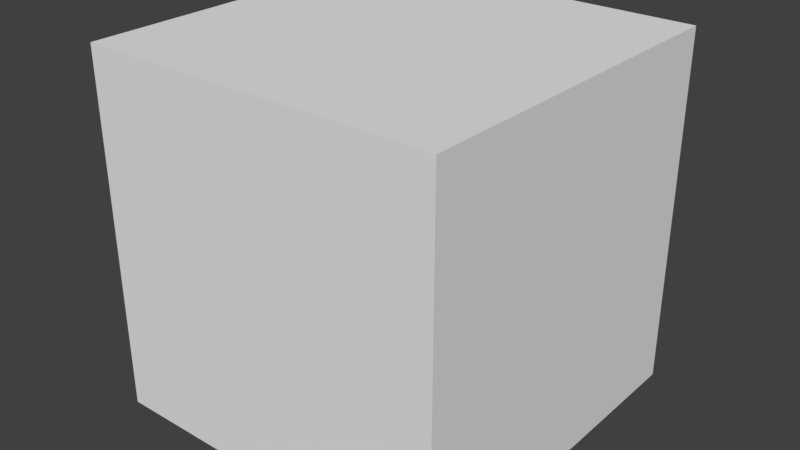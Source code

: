 # Source: wz_terrain_flat_128m.blend  (saved by Blender 2.79.0; exported with 4.5.12 LTS)
import bpy
from mathutils import Matrix  # noqa: F401  (used for matrix-valued properties, if any)

bpy.ops.wm.read_factory_settings(use_empty=True)
scene = bpy.context.scene
scene.name = 'Scene'

# ---- collections
col_collection_1 = bpy.data.collections.new('Collection 1'); scene.collection.children.link(col_collection_1)

# ---- materials (node trees are filled in below, after node groups)
mat_mtl_terrain_mkp = bpy.data.materials.new('mtl_terrain_mkp')
mat_mtl_terrain_mkp.alpha_threshold = 0.0
mat_mtl_terrain_mkp.use_transparent_shadow = False
mat_mtl_terrain_mkp.roughness = 0.5

# ---- material node trees

# ---- world
world_world = bpy.data.worlds.new('World'); scene.world = world_world
world_world.color = (0.05088, 0.05088, 0.05088)
world_world.use_sun_shadow = False
world_world.sun_shadow_jitter_overblur = 0.0
world_world.cycles.sampling_method = 'MANUAL'

# ---- meshes
me_g_terrain = bpy.data.meshes.new('g_terrain')
me_g_terrain.from_pydata([(32.0, -44.0, 0.0), (32.0, -40.0, 0.0), (36.0, -40.0, 0.0), (40.0, -40.0, 0.0), (32.0, -36.0, 0.0), (36.0, -36.0, 0.0), (40.0, -36.0, 0.0), (44.0, -36.0, 0.0), (48.0, -36.0, 0.0), (32.0, -32.0, 0.0), (36.0, -32.0, 0.0), (40.0, -32.0, 0.0), (44.0, -32.0, 0.0), (48.0, -32.0, 0.0), (52.0, -32.0, 0.0), (48.0, -20.0, 0.0), (32.0, -16.0, 0.0), (36.0, -16.0, 0.0), (40.0, -16.0, 0.0), (44.0, -16.0, 0.0), (48.0, -16.0, 0.0), (52.0, -16.0, 0.0), (48.0, -12.0, 0.0), (52.0, -12.0, 0.0), (16.0, -32.0, 0.0), (20.0, -32.0, 0.0), (0.0, -60.0, 0.0), (4.0, -60.0, 0.0), (0.0, -56.0, 0.0), (4.0, -56.0, 0.0), (0.0, -44.0, 0.0), (16.0, -48.0, 0.0), (12.0, -48.0, 0.0), (8.0, -48.0, 0.0), (4.0, -48.0, 0.0), (0.0, -48.0, 0.0), (0.0, -16.0, 0.0), (4.0, -16.0, 0.0), (8.0, -16.0, 0.0), (12.0, -16.0, 0.0), (16.0, -16.0, 0.0), (24.0, -32.0, 0.0), (28.0, -32.0, 0.0), (8.0, -56.0, 0.0), (12.0, -56.0, 0.0), (0.0, -52.0, 0.0), (4.0, -52.0, 0.0), (8.0, -52.0, 0.0), (12.0, -52.0, 0.0), (16.0, -52.0, 0.0), (0.0, -12.0, 0.0), (4.0, -12.0, 0.0), (8.0, -12.0, 0.0), (12.0, -12.0, 0.0), (16.0, -12.0, 0.0), (16.0, -28.0, 0.0), (20.0, -28.0, 0.0), (24.0, -28.0, 0.0), (24.0, -48.0, 0.0), (0.0, -8.0, 0.0), (4.0, -8.0, 0.0), (-16.0, -52.0, 0.0), (-24.0, -48.0, 0.0), (-20.0, -48.0, 0.0), (-16.0, -48.0, 0.0), (-4.0, -48.0, 0.0), (-8.0, -48.0, 0.0), (-12.0, -48.0, 0.0), (-4.0, -52.0, 0.0), (-8.0, -52.0, 0.0), (8.0, -8.0, 0.0), (12.0, -8.0, 0.0), (16.0, -8.0, 0.0), (28.0, -28.0, 0.0), (32.0, -28.0, 0.0), (16.0, -24.0, 0.0), (20.0, -48.0, 0.0), (0.0, -4.0, 0.0), (4.0, -4.0, 0.0), (8.0, -4.0, 0.0), (-16.0, -44.0, 0.0), (-12.0, -44.0, 0.0), (-8.0, -44.0, 0.0), (12.0, -4.0, 0.0), (16.0, -4.0, 0.0), (20.0, -24.0, 0.0), (24.0, -24.0, 0.0), (28.0, -24.0, 0.0), (36.0, -28.0, 0.0), (40.0, -28.0, 0.0), (44.0, -28.0, 0.0), (48.0, -28.0, 0.0), (32.0, -24.0, 0.0), (0.0, 0.0, 0.0), (4.0, 0.0, 0.0), (8.0, 0.0, 0.0), (12.0, 0.0, 0.0), (16.0, 0.0, 0.0), (16.0, -20.0, 0.0), (20.0, -20.0, 0.0), (36.0, -24.0, 0.0), (40.0, -24.0, 0.0), (44.0, -24.0, 0.0), (48.0, -24.0, 0.0), (32.0, -20.0, 0.0), (36.0, -20.0, 0.0), (40.0, -20.0, 0.0), (44.0, -20.0, 0.0), (32.0, 0.0, 0.0), (28.0, 0.0, 0.0), (24.0, 0.0, 0.0), (20.0, 0.0, 0.0), (-16.0, 0.0, 0.0), (-12.0, 0.0, 0.0), (-32.0, 16.0, 0.0), (-28.0, 16.0, 0.0), (-24.0, 16.0, 0.0), (-20.0, 16.0, 0.0), (-16.0, 16.0, 0.0), (-8.0, 0.0, 0.0), (-4.0, 0.0, 0.0), (-32.0, 20.0, 0.0), (-28.0, 20.0, 0.0), (-24.0, 20.0, 0.0), (-20.0, 20.0, 0.0), (-16.0, 20.0, 0.0), (32.0, -4.0, 0.0), (28.0, -4.0, 0.0), (24.0, -4.0, 0.0), (20.0, -4.0, 0.0), (32.0, -8.0, 0.0), (28.0, -8.0, 0.0), (24.0, -8.0, 0.0), (20.0, -8.0, 0.0), (32.0, -12.0, 0.0), (28.0, -12.0, 0.0), (24.0, -12.0, 0.0), (20.0, -12.0, 0.0), (28.0, -16.0, 0.0), (-16.0, 4.0, 0.0), (-12.0, 4.0, 0.0), (-8.0, 4.0, 0.0), (-32.0, 24.0, 0.0), (-28.0, 24.0, 0.0), (-24.0, 24.0, 0.0), (-20.0, 24.0, 0.0), (-16.0, 24.0, 0.0), (-4.0, 4.0, 0.0), (0.0, 4.0, 0.0), (-16.0, 8.0, 0.0), (-32.0, 28.0, 0.0), (-28.0, 28.0, 0.0), (-24.0, 28.0, 0.0), (-20.0, 28.0, 0.0), (-16.0, 28.0, 0.0), (24.0, -16.0, 0.0), (20.0, -16.0, 0.0), (24.0, -20.0, 0.0), (28.0, -20.0, 0.0), (-12.0, 8.0, 0.0), (-8.0, 8.0, 0.0), (-4.0, 8.0, 0.0), (-32.0, 32.0, 0.0), (-28.0, 32.0, 0.0), (-24.0, 32.0, 0.0), (-20.0, 32.0, 0.0), (-16.0, 32.0, 0.0), (0.0, 8.0, 0.0), (-16.0, 12.0, 0.0), (-12.0, 12.0, 0.0), (0.0, 32.0, 0.0), (-4.0, 32.0, 0.0), (-8.0, 32.0, 0.0), (-12.0, 32.0, 0.0), (12.0, -20.0, 0.0), (8.0, -20.0, 0.0), (4.0, -20.0, 0.0), (0.0, -20.0, 0.0), (12.0, -24.0, 0.0), (8.0, -24.0, 0.0), (4.0, -24.0, 0.0), (0.0, -24.0, 0.0), (12.0, -28.0, 0.0), (8.0, -28.0, 0.0), (4.0, -28.0, 0.0), (0.0, -28.0, 0.0), (12.0, -32.0, 0.0), (8.0, -32.0, 0.0), (-16.0, 44.0, 0.0), (-24.0, 48.0, 0.0), (-20.0, 48.0, 0.0), (-16.0, 48.0, 0.0), (0.0, 48.0, 0.0), (-4.0, 48.0, 0.0), (0.0, 28.0, 0.0), (-4.0, 28.0, 0.0), (-8.0, 28.0, 0.0), (-12.0, 28.0, 0.0), (0.0, 24.0, 0.0), (-4.0, 24.0, 0.0), (-8.0, 24.0, 0.0), (4.0, -32.0, 0.0), (0.0, -32.0, 0.0), (48.0, -8.0, 0.0), (52.0, -8.0, 0.0), (48.0, -4.0, 0.0), (52.0, -4.0, 0.0), (48.0, 0.0, 0.0), (52.0, 0.0, 0.0), (-8.0, 48.0, 0.0), (-12.0, 48.0, 0.0), (0.0, 44.0, 0.0), (-4.0, 44.0, 0.0), (-8.0, 44.0, 0.0), (-12.0, 24.0, 0.0), (0.0, 20.0, 0.0), (-4.0, 20.0, 0.0), (-52.0, 0.0, 0.0), (52.0, -20.0, 0.0), (44.0, 0.0, 0.0), (40.0, 0.0, 0.0), (36.0, 0.0, 0.0), (52.0, -24.0, 0.0), (44.0, -4.0, 0.0), (40.0, -4.0, 0.0), (36.0, -4.0, 0.0), (-16.0, 52.0, 0.0), (-12.0, 52.0, 0.0), (-8.0, 52.0, 0.0), (-48.0, 32.0, 0.0), (-44.0, 32.0, 0.0), (-48.0, 0.0, 0.0), (-52.0, 4.0, 0.0), (-48.0, 4.0, 0.0), (44.0, -8.0, 0.0), (40.0, -8.0, 0.0), (36.0, -8.0, 0.0), (52.0, -28.0, 0.0), (44.0, -12.0, 0.0), (40.0, -12.0, 0.0), (36.0, -12.0, 0.0), (-40.0, 32.0, 0.0), (-36.0, 32.0, 0.0), (-52.0, 8.0, 0.0), (-48.0, 8.0, 0.0), (-52.0, 12.0, 0.0), (-48.0, 12.0, 0.0), (16.0, -44.0, 0.0), (20.0, -44.0, 0.0), (-48.0, 36.0, 0.0), (-44.0, 36.0, 0.0), (-40.0, 36.0, 0.0), (-52.0, 16.0, 0.0), (-48.0, 16.0, 0.0), (-36.0, 16.0, 0.0), (-40.0, 16.0, 0.0), (24.0, -44.0, 0.0), (28.0, -44.0, 0.0), (16.0, -40.0, 0.0), (20.0, -40.0, 0.0), (24.0, -40.0, 0.0), (28.0, -40.0, 0.0), (16.0, -36.0, 0.0), (20.0, -36.0, 0.0), (24.0, -36.0, 0.0), (28.0, -36.0, 0.0), (-36.0, 36.0, 0.0), (-32.0, 36.0, 0.0), (-44.0, 16.0, 0.0), (-32.0, 12.0, 0.0), (-36.0, 12.0, 0.0), (-40.0, 12.0, 0.0), (20.0, -52.0, 0.0), (-40.0, 40.0, 0.0), (-36.0, 40.0, 0.0), (-28.0, 36.0, 0.0), (-24.0, 36.0, 0.0), (-20.0, 36.0, 0.0), (-16.0, 36.0, 0.0), (-32.0, 40.0, 0.0), (12.0, -36.0, 0.0), (8.0, -36.0, 0.0), (4.0, -36.0, 0.0), (0.0, -36.0, 0.0), (-28.0, 40.0, 0.0), (-24.0, 40.0, 0.0), (-20.0, 40.0, 0.0), (-16.0, 40.0, 0.0), (-32.0, 44.0, 0.0), (-28.0, 44.0, 0.0), (-24.0, 44.0, 0.0), (-20.0, 44.0, 0.0), (12.0, -40.0, 0.0), (8.0, -40.0, 0.0), (4.0, -40.0, 0.0), (0.0, -40.0, 0.0), (12.0, -44.0, 0.0), (8.0, -44.0, 0.0), (4.0, -44.0, 0.0), (-52.0, 32.0, 0.0), (-4.0, 52.0, 0.0), (0.0, 52.0, 0.0), (-12.0, 56.0, 0.0), (-8.0, 56.0, 0.0), (-4.0, 56.0, 0.0), (0.0, 56.0, 0.0), (-4.0, 60.0, 0.0), (0.0, 60.0, 0.0), (-12.0, 44.0, 0.0), (0.0, 40.0, 0.0), (-4.0, 40.0, 0.0), (-8.0, 40.0, 0.0), (-12.0, 40.0, 0.0), (0.0, 36.0, 0.0), (-4.0, 36.0, 0.0), (-8.0, 36.0, 0.0), (-12.0, 36.0, 0.0), (-20.0, 52.0, 0.0), (-48.0, 20.0, 0.0), (-44.0, 20.0, 0.0), (-40.0, 20.0, 0.0), (-36.0, 20.0, 0.0), (-48.0, 24.0, 0.0), (-44.0, 24.0, 0.0), (-40.0, 24.0, 0.0), (-36.0, 24.0, 0.0), (-48.0, 28.0, 0.0), (-44.0, 28.0, 0.0), (-40.0, 28.0, 0.0), (-36.0, 28.0, 0.0), (-20.0, 12.0, 0.0), (-24.0, 12.0, 0.0), (-28.0, 12.0, 0.0), (-20.0, 8.0, 0.0), (-24.0, 8.0, 0.0), (-28.0, 8.0, 0.0), (-44.0, 12.0, 0.0), (-32.0, 8.0, 0.0), (-20.0, 4.0, 0.0), (-24.0, 4.0, 0.0), (-28.0, 4.0, 0.0), (-32.0, 4.0, 0.0), (-20.0, 0.0, 0.0), (-36.0, 8.0, 0.0), (-40.0, 8.0, 0.0), (-44.0, 8.0, 0.0), (-52.0, 28.0, 0.0), (-24.0, 0.0, 0.0), (-28.0, 0.0, 0.0), (-32.0, 0.0, 0.0), (-36.0, 4.0, 0.0), (-52.0, 24.0, 0.0), (-40.0, 4.0, 0.0), (-44.0, 4.0, 0.0), (-52.0, 20.0, 0.0), (-36.0, 0.0, 0.0), (-40.0, 0.0, 0.0), (-44.0, 0.0, 0.0), (-8.0, 20.0, 0.0), (-12.0, 20.0, 0.0), (0.0, 16.0, 0.0), (-4.0, 16.0, 0.0), (-8.0, 16.0, 0.0), (-12.0, 16.0, 0.0), (-8.0, 12.0, 0.0), (-4.0, 12.0, 0.0), (0.0, 12.0, 0.0), (-48.0, -36.0, 0.0), (-52.0, -32.0, 0.0), (-48.0, -32.0, 0.0), (-20.0, -52.0, 0.0), (-32.0, -32.0, 0.0), (-36.0, -32.0, 0.0), (-40.0, -32.0, 0.0), (-44.0, -32.0, 0.0), (-32.0, -36.0, 0.0), (-36.0, -36.0, 0.0), (-40.0, -36.0, 0.0), (-44.0, -36.0, 0.0), (-32.0, -40.0, 0.0), (-36.0, -40.0, 0.0), (-40.0, -40.0, 0.0), (-32.0, -44.0, 0.0), (-16.0, -32.0, 0.0), (-12.0, -32.0, 0.0), (-32.0, -16.0, 0.0), (-28.0, -16.0, 0.0), (-24.0, -16.0, 0.0), (-20.0, -16.0, 0.0), (-16.0, -16.0, 0.0), (-8.0, -32.0, 0.0), (-4.0, -32.0, 0.0), (-32.0, -12.0, 0.0), (-28.0, -12.0, 0.0), (-24.0, -12.0, 0.0), (-20.0, -12.0, 0.0), (-16.0, -12.0, 0.0), (-16.0, -28.0, 0.0), (-12.0, -28.0, 0.0), (-8.0, -28.0, 0.0), (-32.0, -8.0, 0.0), (-28.0, -8.0, 0.0), (-24.0, -8.0, 0.0), (-20.0, -8.0, 0.0), (-16.0, -8.0, 0.0), (-4.0, -28.0, 0.0), (-16.0, -24.0, 0.0), (-32.0, -4.0, 0.0), (-28.0, -4.0, 0.0), (-24.0, -4.0, 0.0), (-20.0, -4.0, 0.0), (-16.0, -4.0, 0.0), (-12.0, -24.0, 0.0), (-8.0, -24.0, 0.0), (-4.0, -24.0, 0.0), (-16.0, -20.0, 0.0), (-12.0, -20.0, 0.0), (-4.0, -4.0, 0.0), (-8.0, -4.0, 0.0), (-12.0, -4.0, 0.0), (-4.0, -8.0, 0.0), (-8.0, -8.0, 0.0), (-12.0, -8.0, 0.0), (-4.0, -12.0, 0.0), (-52.0, -28.0, 0.0), (-48.0, -28.0, 0.0), (-52.0, -24.0, 0.0), (-48.0, -24.0, 0.0), (-52.0, -20.0, 0.0), (-48.0, -20.0, 0.0), (-52.0, -16.0, 0.0), (-48.0, -16.0, 0.0), (-36.0, -16.0, 0.0), (-40.0, -16.0, 0.0), (-44.0, -16.0, 0.0), (-32.0, -20.0, 0.0), (-36.0, -20.0, 0.0), (-40.0, -20.0, 0.0), (-48.0, -12.0, 0.0), (-44.0, -12.0, 0.0), (-40.0, -12.0, 0.0), (-36.0, -12.0, 0.0), (-48.0, -8.0, 0.0), (-44.0, -8.0, 0.0), (-40.0, -8.0, 0.0), (-36.0, -8.0, 0.0), (-48.0, -4.0, 0.0), (-44.0, -4.0, 0.0), (-40.0, -4.0, 0.0), (-36.0, -4.0, 0.0), (-20.0, -20.0, 0.0), (-24.0, -20.0, 0.0), (-28.0, -20.0, 0.0), (-20.0, -24.0, 0.0), (-24.0, -24.0, 0.0), (-28.0, -24.0, 0.0), (-44.0, -20.0, 0.0), (-32.0, -24.0, 0.0), (-20.0, -28.0, 0.0), (-24.0, -28.0, 0.0), (-28.0, -28.0, 0.0), (-32.0, -28.0, 0.0), (-20.0, -32.0, 0.0), (-36.0, -24.0, 0.0), (-40.0, -24.0, 0.0), (-44.0, -24.0, 0.0), (-52.0, -4.0, 0.0), (-24.0, -32.0, 0.0), (-28.0, -32.0, 0.0), (-36.0, -28.0, 0.0), (-52.0, -8.0, 0.0), (-40.0, -28.0, 0.0), (-44.0, -28.0, 0.0), (-52.0, -12.0, 0.0), (-8.0, -12.0, 0.0), (-12.0, -12.0, 0.0), (-4.0, -16.0, 0.0), (-8.0, -16.0, 0.0), (-4.0, -44.0, 0.0), (-16.0, -40.0, 0.0), (-12.0, -40.0, 0.0), (-12.0, -16.0, 0.0), (-8.0, -20.0, 0.0), (-4.0, -20.0, 0.0), (-8.0, -40.0, 0.0), (-4.0, -40.0, 0.0), (-16.0, -36.0, 0.0), (-12.0, -36.0, 0.0), (-8.0, -36.0, 0.0), (-4.0, -36.0, 0.0), (-12.0, -52.0, 0.0), (-4.0, -56.0, 0.0), (-8.0, -56.0, 0.0), (-12.0, -56.0, 0.0), (-20.0, -36.0, 0.0), (-24.0, -36.0, 0.0), (-28.0, -36.0, 0.0), (-4.0, -60.0, 0.0), (-20.0, -40.0, 0.0), (-24.0, -40.0, 0.0), (-28.0, -40.0, 0.0), (-20.0, -44.0, 0.0), (-24.0, -44.0, 0.0), (-28.0, -44.0, 0.0), (48.0, 12.0, 0.0), (32.0, 16.0, 0.0), (36.0, 16.0, 0.0), (40.0, 16.0, 0.0), (44.0, 16.0, 0.0), (48.0, 16.0, 0.0), (52.0, 16.0, 0.0), (48.0, 20.0, 0.0), (52.0, 20.0, 0.0), (4.0, 16.0, 0.0), (8.0, 16.0, 0.0), (12.0, 16.0, 0.0), (16.0, 16.0, 0.0), (4.0, 20.0, 0.0), (8.0, 20.0, 0.0), (12.0, 20.0, 0.0), (16.0, 20.0, 0.0), (16.0, 4.0, 0.0), (20.0, 4.0, 0.0), (24.0, 4.0, 0.0), (4.0, 24.0, 0.0), (8.0, 24.0, 0.0), (12.0, 24.0, 0.0), (16.0, 24.0, 0.0), (28.0, 4.0, 0.0), (32.0, 4.0, 0.0), (16.0, 8.0, 0.0), (4.0, 28.0, 0.0), (8.0, 28.0, 0.0), (12.0, 28.0, 0.0), (16.0, 28.0, 0.0), (20.0, 8.0, 0.0), (24.0, 8.0, 0.0), (28.0, 8.0, 0.0), (36.0, 4.0, 0.0), (40.0, 4.0, 0.0), (44.0, 4.0, 0.0), (48.0, 4.0, 0.0), (32.0, 8.0, 0.0), (4.0, 32.0, 0.0), (8.0, 32.0, 0.0), (12.0, 32.0, 0.0), (16.0, 32.0, 0.0), (16.0, 12.0, 0.0), (20.0, 12.0, 0.0), (36.0, 8.0, 0.0), (40.0, 8.0, 0.0), (44.0, 8.0, 0.0), (48.0, 8.0, 0.0), (32.0, 12.0, 0.0), (36.0, 12.0, 0.0), (40.0, 12.0, 0.0), (44.0, 12.0, 0.0), (32.0, 32.0, 0.0), (28.0, 32.0, 0.0), (24.0, 32.0, 0.0), (20.0, 32.0, 0.0), (32.0, 28.0, 0.0), (28.0, 28.0, 0.0), (24.0, 28.0, 0.0), (20.0, 28.0, 0.0), (32.0, 24.0, 0.0), (28.0, 24.0, 0.0), (24.0, 24.0, 0.0), (20.0, 24.0, 0.0), (32.0, 20.0, 0.0), (28.0, 20.0, 0.0), (24.0, 20.0, 0.0), (20.0, 20.0, 0.0), (28.0, 16.0, 0.0), (24.0, 16.0, 0.0), (20.0, 16.0, 0.0), (48.0, 32.0, 0.0), (52.0, 32.0, 0.0), (48.0, 36.0, 0.0), (4.0, 36.0, 0.0), (8.0, 36.0, 0.0), (12.0, 36.0, 0.0), (16.0, 36.0, 0.0), (4.0, 40.0, 0.0), (8.0, 40.0, 0.0), (12.0, 40.0, 0.0), (16.0, 40.0, 0.0), (4.0, 44.0, 0.0), (8.0, 44.0, 0.0), (12.0, 44.0, 0.0), (16.0, 44.0, 0.0), (4.0, 48.0, 0.0), (8.0, 48.0, 0.0), (12.0, 48.0, 0.0), (16.0, 48.0, 0.0), (24.0, 48.0, 0.0), (20.0, 48.0, 0.0), (32.0, 44.0, 0.0), (28.0, 44.0, 0.0), (24.0, 44.0, 0.0), (16.0, 52.0, 0.0), (20.0, 52.0, 0.0), (40.0, 40.0, 0.0), (36.0, 40.0, 0.0), (20.0, 44.0, 0.0), (32.0, 40.0, 0.0), (44.0, 36.0, 0.0), (40.0, 36.0, 0.0), (36.0, 36.0, 0.0), (32.0, 36.0, 0.0), (44.0, 32.0, 0.0), (28.0, 40.0, 0.0), (24.0, 40.0, 0.0), (20.0, 40.0, 0.0), (4.0, 60.0, 0.0), (40.0, 32.0, 0.0), (36.0, 32.0, 0.0), (24.0, 12.0, 0.0), (28.0, 12.0, 0.0), (28.0, 36.0, 0.0), (12.0, 56.0, 0.0), (8.0, 56.0, 0.0), (4.0, 56.0, 0.0), (24.0, 36.0, 0.0), (20.0, 36.0, 0.0), (12.0, 52.0, 0.0), (8.0, 52.0, 0.0), (4.0, 52.0, 0.0), (12.0, 12.0, 0.0), (8.0, 12.0, 0.0), (4.0, 12.0, 0.0), (12.0, 8.0, 0.0), (8.0, 8.0, 0.0), (4.0, 8.0, 0.0), (12.0, 4.0, 0.0), (8.0, 4.0, 0.0), (4.0, 4.0, 0.0), (48.0, 24.0, 0.0), (52.0, 24.0, 0.0), (48.0, 28.0, 0.0), (52.0, 28.0, 0.0), (52.0, 12.0, 0.0), (52.0, 8.0, 0.0), (44.0, 28.0, 0.0), (40.0, 28.0, 0.0), (36.0, 28.0, 0.0), (44.0, 24.0, 0.0), (40.0, 24.0, 0.0), (36.0, 24.0, 0.0), (52.0, 4.0, 0.0), (44.0, 20.0, 0.0), (40.0, 20.0, 0.0), (36.0, 20.0, 0.0), (-51.95, 33.89, 0.0), (-34.59, -43.91, 0.0), (-35.95, -43.13, 0.0), (43.95, 38.51, 0.0), (47.95, 36.2, 0.0), (-55.33, -31.94, 0.0), (-55.33, -28.0, 0.0), (-7.95, 59.29, 0.0), (-19.95, -52.37, 0.0), (-20.73, -51.91, 0.0), (35.95, 43.13, 0.0), (39.95, 40.82, 0.0), (-15.95, 54.68, 0.0), (-55.33, 16.0, 0.0), (-55.33, 20.0, 0.0), (-47.95, 36.2, 0.0), (20.73, 51.91, 0.0), (23.95, 50.06, 0.0), (23.95, -50.06, 0.0), (20.73, -51.91, 0.0), (41.52, -39.91, 0.0), (39.95, -40.82, 0.0), (-55.33, 0.0, 0.0), (-55.33, 4.0, 0.0), (-23.95, 50.06, 0.0), (7.95, -59.29, 0.0), (6.878, -59.91, 0.0), (55.33, -16.0, 0.0), (55.33, -20.0, 0.0), (-19.95, 52.37, 0.0), (-31.95, -45.44, 0.0), (55.33, -24.0, 0.0), (55.33, -28.0, 0.0), (48.45, 35.91, 0.0), (-7.95, -59.29, 0.0), (-11.95, -56.99, 0.0), (-39.95, 40.82, 0.0), (-35.95, 43.13, 0.0), (-41.52, -39.91, 0.0), (-43.95, -38.51, 0.0), (-3.95, -61.6, 0.0), (-6.878, -59.91, 0.0), (27.95, 47.75, 0.0), (43.95, -38.51, 0.0), (-11.95, 56.99, 0.0), (-51.95, -33.89, 0.0), (-3.95, 61.6, 0.0), (-27.66, -47.91, 0.0), (-27.95, -47.75, 0.0), (-15.95, -54.68, 0.0), (27.66, -47.91, 0.0), (35.95, -43.13, 0.0), (34.59, -43.91, 0.0), (-27.95, 47.75, 0.0), (55.33, -4.0, 0.0), (55.33, -8.0, 0.0), (55.33, 12.0, 0.0), (55.33, 8.0, 0.0), (55.33, -12.0, 0.0), (-55.33, -12.0, 0.0), (-55.33, -8.0, 0.0), (19.95, -52.37, 0.0), (1.232e-07, -63.88, 0.0), (3.95, 61.6, 0.0), (-55.33, -4.0, 0.0), (-55.33, 24.0, 0.0), (47.95, -36.2, 0.0), (-48.45, -35.91, 0.0), (11.95, 56.99, 0.0), (15.95, -54.68, 0.0), (13.81, -55.91, 0.0), (-23.95, -50.06, 0.0), (31.95, -45.44, 0.0), (55.33, 4.0, 0.0), (55.33, 0.0, 0.0), (-39.95, -40.82, 0.0), (-13.81, -55.91, 0.0), (-55.33, 8.0, 0.0), (-55.33, 12.0, 0.0), (-55.33, 28.0, 0.0), (55.33, 24.0, 0.0), (55.33, 20.0, 0.0), (-55.33, -20.0, 0.0), (-55.33, -16.0, 0.0), (7.95, 59.29, 0.0), (11.95, -56.99, 0.0), (-47.95, -36.2, 0.0), (48.45, -35.91, 0.0), (27.95, -47.75, 0.0), (51.95, 33.89, 0.0), (15.95, 54.68, 0.0), (19.95, 52.37, 0.0), (3.95, -61.6, 0.0), (55.33, 28.0, 0.0), (-55.33, -24.0, 0.0), (55.33, 16.0, 0.0), (-43.95, 38.51, 0.0), (55.33, -31.94, 0.0), (0.0, -64.0, 0.0), (0.0, 64.0, 0.0), (55.43, 28.0, 0.0), (-48.0, 36.29, 0.0), (55.43, -16.0, 0.0), (-12.0, 57.07, 0.0), (40.0, -40.91, 0.0), (-41.57, -40.0, 0.0), (-55.43, -24.0, 0.0), (-52.0, -33.98, 0.0), (55.43, -28.0, 0.0), (55.43, 16.0, 0.0), (-20.0, -52.45, 0.0), (-34.64, 44.0, 0.0), (-55.43, -32.0, 0.0), (-34.64, -44.0, 0.0), (-6.928, 60.0, 0.0), (8.0, 59.38, 0.0), (-20.78, 52.0, 0.0), (55.43, 12.0, 0.0), (20.0, 52.45, 0.0), (-55.43, 8.0, 0.0), (55.43, -12.0, 0.0), (55.43, 20.0, 0.0), (-27.71, 48.0, 0.0), (-8.0, -59.38, 0.0), (41.57, -40.0, 0.0), (-55.43, -16.0, 0.0), (-4.0, -61.69, 0.0), (-28.0, -47.83, 0.0), (13.86, 56.0, 0.0), (-16.0, 54.76, 0.0), (48.0, -36.29, 0.0), (-40.0, -40.91, 0.0), (27.71, -48.0, 0.0), (34.64, -44.0, 0.0), (55.43, -8.0, 0.0), (-44.0, 38.6, 0.0), (13.86, -56.0, 0.0), (55.43, -32.0, 0.0), (4.0, -61.69, 0.0), (20.78, -52.0, 0.0), (-55.43, 12.0, 0.0), (24.0, -50.14, 0.0), (36.0, -43.22, 0.0), (44.0, 38.6, 0.0), (-41.57, 40.0, 0.0), (-6.928, -60.0, 0.0), (-55.43, 20.0, 0.0), (-48.0, -36.29, 0.0), (-32.0, 45.52, 0.0), (8.0, -59.38, 0.0), (-40.0, 40.91, 0.0), (48.5, -36.0, 0.0), (36.0, 43.22, 0.0), (-55.43, 4.0, 0.0), (52.0, -33.98, 0.0), (-8.0, 59.38, 0.0), (55.43, 8.0, 0.0), (-24.0, -50.14, 0.0), (-13.86, 56.0, 0.0), (-55.43, -8.0, 0.0), (-48.5, 36.0, 0.0), (55.43, -20.0, 0.0), (-28.0, 47.83, 0.0), (52.0, 33.98, 0.0), (34.64, 44.0, 0.0), (55.43, -4.0, 0.0), (28.0, -47.83, 0.0), (-12.0, -57.07, 0.0), (55.43, -24.0, 0.0), (-55.43, -4.0, 0.0), (16.0, 54.76, 0.0), (27.71, 48.0, 0.0), (20.0, -52.45, 0.0), (-55.43, -20.0, 0.0), (-55.43, 32.0, 0.0), (12.0, -57.07, 0.0), (6.928, -60.0, 0.0), (-36.0, 43.22, 0.0), (48.5, 36.0, 0.0), (-36.0, -43.22, 0.0), (28.0, 47.83, 0.0), (55.43, 24.0, 0.0), (4.0, 61.69, 0.0), (48.0, 36.29, 0.0), (-55.43, -12.0, 0.0), (40.0, 40.91, 0.0), (6.928, 60.0, 0.0), (-55.43, 0.0, 0.0), (24.0, 50.14, 0.0), (-20.0, 52.45, 0.0), (20.78, 52.0, 0.0), (-44.0, -38.6, 0.0), (55.43, 4.0, 0.0), (-27.71, -48.0, 0.0), (-13.86, -56.0, 0.0), (-4.0, 61.69, 0.0), (55.43, 0.0, 0.0), (-48.5, -36.0, 0.0), (12.0, 57.07, 0.0), (55.43, 32.0, 0.0), (-55.43, 28.0, 0.0), (-16.0, -54.76, 0.0), (44.0, -38.6, 0.0), (-55.43, 16.0, 0.0), (16.0, -54.76, 0.0), (-52.0, 33.98, 0.0), (-20.78, -52.0, 0.0), (32.0, 45.52, 0.0), (-24.0, 50.14, 0.0), (-55.43, 24.0, 0.0), (-55.43, -28.0, 0.0), (41.57, 40.0, 0.0), (32.0, -45.52, 0.0), (-32.0, -45.52, 0.0), (-48.45, 35.91, 0.0), (-6.878, 59.91, 0.0), (-13.81, 55.91, 0.0), (-20.73, 51.91, 0.0), (-55.33, 31.94, 0.0), (31.95, 45.44, 0.0), (34.59, 43.91, 0.0), (-34.59, 43.91, 0.0), (27.66, 47.91, 0.0), (-27.66, 47.91, 0.0), (41.52, 39.91, 0.0), (-41.52, 39.91, 0.0), (6.878, 59.91, 0.0), (13.81, 55.91, 0.0), (0.0, 63.88, 0.0), (51.95, -33.89, 0.0), (-31.95, 45.44, 0.0), (55.33, 31.94, 0.0)], [], [(43, 44, 48, 47), (29, 43, 47, 46), (28, 29, 46, 45), (27, 679, 678, 43, 29), (26, 27, 29, 28), (55, 56, 85, 75), (25, 41, 57, 56), (24, 25, 56, 55), (86, 87, 158, 157), (83, 84, 97, 96), (79, 83, 96, 95), (78, 79, 95, 94), (77, 78, 94, 93), (6, 7, 12, 11), (4, 5, 10, 9), (85, 86, 157, 99), (75, 85, 99, 98), (73, 74, 92, 87), (57, 73, 87, 86), (71, 72, 84, 83), (70, 71, 83, 79), (60, 70, 79, 78), (59, 60, 78, 77), (3, 673, 696, 7, 6), (1, 2, 5, 4), (0, 705, 704, 2, 1), (56, 57, 86, 85), (41, 42, 73, 57), (42, 9, 74, 73), (87, 92, 104, 158), (53, 54, 72, 71), (52, 53, 71, 70), (51, 52, 70, 60), (50, 51, 60, 59), (205, 206, 208, 207), (206, 707, 727, 208), (203, 204, 206, 205), (264, 265, 42, 41), (262, 263, 25, 24), (260, 261, 265, 264), (258, 259, 263, 262), (22, 23, 204, 203), (11, 12, 90, 89), (90, 91, 103, 102), (256, 257, 261, 260), (247, 248, 259, 258), (58, 703, 741, 257, 256), (31, 76, 248, 247), (102, 103, 15, 107), (107, 15, 20, 19), (10, 11, 89, 88), (89, 90, 102, 101), (47, 48, 32, 33), (45, 46, 34, 35), (101, 102, 107, 106), (106, 107, 19, 18), (21, 680, 711, 23), (2, 3, 6, 5), (204, 708, 707, 206), (265, 4, 9, 42), (263, 264, 41, 25), (261, 1, 4, 265), (259, 260, 264, 263), (23, 711, 708, 204), (12, 13, 91, 90), (88, 89, 101, 100), (257, 0, 1, 261), (248, 256, 260, 259), (76, 58, 256, 248), (100, 101, 106, 105), (105, 106, 18, 17), (9, 10, 88, 74), (74, 88, 100, 92), (48, 49, 31, 32), (46, 47, 33, 34), (44, 723, 722, 49, 48), (92, 100, 105, 104), (104, 105, 17, 16), (20, 21, 23, 22), (36, 37, 51, 50), (37, 38, 52, 51), (38, 39, 53, 52), (39, 40, 54, 53), (158, 104, 16, 138), (157, 158, 138, 155), (99, 157, 155, 156), (98, 99, 156, 40), (5, 6, 11, 10), (7, 8, 13, 12), (306, 307, 881, 699), (304, 305, 307, 306), (303, 304, 306, 868, 660), (302, 303, 660, 697), (329, 150, 162, 242), (328, 329, 242, 241), (327, 328, 241, 230), (326, 327, 230, 229), (325, 142, 150, 329), (324, 325, 329, 328), (323, 324, 328, 327), (322, 323, 327, 326), (300, 301, 305, 304), (228, 300, 304, 303), (227, 228, 303, 302), (226, 227, 302, 869, 665), (165, 166, 278, 277), (164, 165, 277, 276), (275, 276, 285, 284), (277, 278, 287, 286), (321, 121, 142, 325), (320, 321, 325, 324), (319, 320, 324, 323), (318, 319, 323, 322), (254, 114, 121, 321), (255, 254, 321, 320), (268, 255, 320, 319), (253, 268, 319, 318), (284, 285, 290, 289), (286, 287, 188, 291), (289, 290, 189, 876, 706), (291, 188, 191, 190), (162, 163, 275, 267), (163, 164, 276, 275), (267, 275, 284, 279), (276, 277, 286, 285), (245, 246, 253, 252), (243, 244, 246, 245), (117, 118, 125, 124), (116, 117, 124, 123), (364, 365, 361, 362), (279, 284, 289, 288), (285, 286, 291, 290), (288, 289, 706, 883), (290, 291, 190, 189), (191, 210, 227, 226), (210, 209, 228, 227), (209, 193, 300, 228), (193, 192, 301, 300), (168, 169, 363, 118), (122, 123, 144, 143), (124, 125, 146, 145), (120, 93, 148, 147), (140, 141, 160, 159), (143, 144, 152, 151), (145, 146, 154, 153), (147, 148, 167, 161), (159, 160, 364, 169), (151, 152, 164, 163), (153, 154, 166, 165), (112, 113, 140, 139), (139, 140, 159, 149), (114, 115, 122, 121), (115, 116, 123, 122), (365, 366, 360, 361), (274, 279, 288, 874, 690), (242, 162, 267, 266), (241, 242, 266, 251), (250, 251, 273, 878, 749), (169, 364, 362, 363), (121, 122, 143, 142), (123, 124, 145, 144), (161, 167, 366, 365), (119, 120, 147, 141), (142, 143, 151, 150), (144, 145, 153, 152), (141, 147, 161, 160), (251, 266, 274, 273), (266, 267, 279, 274), (149, 159, 169, 168), (150, 151, 163, 162), (152, 153, 165, 164), (160, 161, 365, 364), (113, 119, 141, 140), (273, 274, 690, 689), (229, 230, 250, 249), (230, 241, 251, 250), (249, 250, 749, 668), (217, 231, 233, 232), (232, 233, 244, 243), (299, 229, 249, 867, 653), (278, 316, 312, 287), (173, 172, 315, 316), (166, 173, 316, 278), (311, 310, 212, 213), (312, 311, 213, 308), (287, 312, 308, 188), (314, 313, 309, 310), (315, 314, 310, 311), (316, 315, 311, 312), (172, 171, 314, 315), (171, 170, 313, 314), (310, 309, 211, 212), (317, 226, 665, 682), (188, 308, 210, 191), (308, 213, 209, 210), (213, 212, 193, 209), (212, 211, 192, 193), (190, 191, 226, 317), (189, 190, 317, 870, 677), (233, 353, 345, 244), (357, 356, 352, 353), (231, 357, 353, 233), (344, 343, 270, 271), (346, 326, 229, 299), (345, 344, 271, 336), (244, 345, 336, 246), (350, 341, 337, 343), (352, 350, 343, 344), (351, 322, 326, 346), (353, 352, 344, 345), (356, 355, 350, 352), (355, 349, 341, 350), (343, 337, 269, 270), (354, 318, 322, 351), (246, 336, 268, 253), (336, 271, 255, 268), (271, 270, 254, 255), (270, 269, 114, 254), (252, 253, 318, 354), (361, 360, 215, 216), (362, 361, 216, 358), (363, 362, 358, 359), (118, 363, 359, 125), (331, 330, 117, 116), (269, 332, 115, 114), (334, 333, 330, 331), (337, 335, 332, 269), (339, 338, 333, 334), (341, 340, 335, 337), (348, 347, 339, 340), (349, 348, 340, 341), (330, 168, 118, 117), (332, 331, 116, 115), (333, 149, 168, 330), (335, 334, 331, 332), (338, 139, 149, 333), (340, 339, 334, 335), (347, 342, 338, 339), (342, 112, 139, 338), (125, 359, 214, 146), (359, 358, 200, 214), (358, 216, 199, 200), (216, 215, 198, 199), (146, 214, 197, 154), (214, 200, 196, 197), (200, 199, 195, 196), (199, 198, 194, 195), (154, 197, 173, 166), (197, 196, 172, 173), (196, 195, 171, 172), (195, 194, 170, 171), (127, 126, 108, 109), (128, 127, 109, 110), (129, 128, 110, 111), (84, 129, 111, 97), (131, 130, 126, 127), (132, 131, 127, 128), (133, 132, 128, 129), (72, 133, 129, 84), (135, 134, 130, 131), (136, 135, 131, 132), (137, 136, 132, 133), (54, 137, 133, 72), (138, 16, 134, 135), (155, 138, 135, 136), (156, 155, 136, 137), (40, 156, 137, 54), (174, 98, 40, 39), (175, 174, 39, 38), (176, 175, 38, 37), (177, 176, 37, 36), (178, 75, 98, 174), (179, 178, 174, 175), (180, 179, 175, 176), (181, 180, 176, 177), (182, 55, 75, 178), (183, 182, 178, 179), (184, 183, 179, 180), (185, 184, 180, 181), (186, 24, 55, 182), (187, 186, 182, 183), (201, 187, 183, 184), (202, 201, 184, 185), (91, 237, 222, 103), (14, 750, 685, 237), (13, 14, 237, 91), (223, 205, 207, 219), (224, 223, 219, 220), (225, 224, 220, 221), (126, 225, 221, 108), (222, 684, 681, 218), (103, 222, 218, 15), (234, 203, 205, 223), (235, 234, 223, 224), (236, 235, 224, 225), (130, 236, 225, 126), (237, 685, 684, 222), (238, 22, 203, 234), (239, 238, 234, 235), (240, 239, 235, 236), (134, 240, 236, 130), (15, 218, 21, 20), (218, 681, 680, 21), (19, 20, 22, 238), (18, 19, 238, 239), (17, 18, 239, 240), (16, 17, 240, 134), (280, 262, 24, 186), (281, 280, 186, 187), (282, 281, 187, 201), (283, 282, 201, 202), (292, 258, 262, 280), (293, 292, 280, 281), (294, 293, 281, 282), (295, 294, 282, 283), (296, 247, 258, 292), (297, 296, 292, 293), (298, 297, 293, 294), (30, 298, 294, 295), (49, 272, 76, 31), (272, 672, 671, 58, 76), (32, 31, 247, 296), (33, 32, 296, 297), (34, 33, 297, 298), (35, 34, 298, 30), (8, 740, 882, 14, 13), (489, 283, 202, 391), (488, 489, 391, 390), (487, 488, 390, 384), (486, 487, 384, 383), (485, 295, 283, 489), (484, 485, 489, 488), (480, 484, 488, 487), (479, 480, 487, 486), (478, 30, 295, 485), (82, 478, 485, 484), (81, 82, 484, 480), (80, 81, 480, 479), (370, 61, 64, 63), (64, 67, 81, 80), (67, 66, 82, 81), (66, 65, 478, 82), (65, 35, 30, 478), (385, 386, 393, 392), (386, 387, 394, 393), (387, 388, 395, 394), (388, 389, 396, 395), (483, 177, 36, 476), (482, 483, 476, 477), (416, 482, 477, 481), (415, 416, 481, 389), (392, 393, 401, 400), (393, 394, 402, 401), (394, 395, 403, 402), (395, 396, 404, 403), (414, 181, 177, 483), (391, 202, 185, 405), (390, 391, 405, 399), (398, 399, 413, 412), (400, 401, 408, 407), (401, 402, 409, 408), (402, 403, 410, 409), (403, 404, 411, 410), (399, 405, 414, 413), (405, 185, 181, 414), (406, 412, 416, 415), (412, 413, 482, 416), (407, 408, 348, 349), (408, 409, 347, 348), (409, 410, 342, 347), (410, 411, 112, 342), (413, 414, 483, 482), (383, 384, 398, 397), (384, 390, 399, 398), (397, 398, 412, 406), (368, 369, 425, 424), (424, 425, 427, 426), (426, 427, 429, 428), (428, 429, 431, 430), (431, 434, 439, 438), (434, 433, 440, 439), (433, 432, 441, 440), (432, 385, 392, 441), (438, 439, 443, 442), (439, 440, 444, 443), (440, 441, 445, 444), (441, 392, 400, 445), (442, 443, 447, 446), (443, 444, 448, 447), (444, 445, 449, 448), (445, 400, 407, 449), (446, 447, 357, 231), (447, 448, 356, 357), (448, 449, 355, 356), (449, 407, 349, 355), (425, 472, 465, 427), (374, 373, 471, 472), (369, 374, 472, 425), (464, 463, 436, 437), (466, 446, 231, 217), (492, 491, 68, 69), (495, 494, 462, 467), (375, 496, 468, 371), (465, 464, 437, 456), (427, 465, 456, 429), (469, 461, 457, 463), (471, 469, 463, 464), (470, 442, 446, 466), (499, 498, 494, 495), (379, 500, 496, 375), (491, 28, 45, 68), (502, 501, 498, 499), (382, 503, 500, 379), (490, 69, 66, 67), (472, 471, 464, 465), (373, 372, 469, 471), (372, 371, 461, 469), (463, 457, 435, 436), (473, 438, 442, 470), (68, 45, 35, 65), (494, 486, 383, 462), (496, 495, 467, 468), (493, 492, 69, 490), (429, 456, 434, 431), (456, 437, 433, 434), (437, 436, 432, 433), (436, 435, 385, 432), (430, 431, 438, 473), (497, 26, 28, 491), (498, 479, 486, 494), (500, 499, 495, 496), (501, 80, 479, 498), (503, 502, 499, 500), (61, 490, 67, 64), (476, 36, 50, 423), (477, 476, 423, 474), (481, 477, 474, 475), (389, 481, 475, 396), (451, 450, 388, 387), (435, 452, 386, 385), (454, 453, 450, 451), (457, 455, 452, 435), (69, 68, 65, 66), (62, 63, 501, 502), (63, 64, 80, 501), (459, 458, 453, 454), (461, 460, 455, 457), (468, 467, 459, 460), (371, 468, 460, 461), (450, 415, 389, 388), (452, 451, 387, 386), (453, 406, 415, 450), (455, 454, 451, 452), (458, 397, 406, 453), (460, 459, 454, 455), (467, 462, 458, 459), (462, 383, 397, 458), (396, 475, 422, 404), (475, 474, 421, 422), (474, 423, 420, 421), (423, 50, 59, 420), (381, 380, 376, 377), (380, 379, 375, 376), (367, 378, 374, 369), (378, 377, 373, 374), (377, 376, 372, 373), (376, 375, 371, 372), (404, 422, 419, 411), (422, 421, 418, 419), (421, 420, 417, 418), (420, 59, 77, 417), (411, 419, 113, 112), (419, 418, 119, 113), (418, 417, 120, 119), (417, 77, 93, 120), (640, 746, 884, 577), (639, 640, 577, 576), (638, 733, 746, 640), (637, 638, 640, 639), (512, 734, 733, 638), (511, 512, 638, 637), (219, 207, 541, 540), (220, 219, 540, 539), (538, 539, 550, 549), (540, 541, 552, 551), (549, 550, 555, 554), (551, 552, 504, 556), (554, 555, 507, 506), (556, 504, 509, 508), (108, 221, 538, 529), (221, 220, 539, 538), (529, 538, 549, 542), (539, 540, 551, 550), (542, 549, 554, 553), (550, 551, 556, 555), (553, 554, 506, 505), (555, 556, 508, 507), (509, 510, 512, 511), (510, 748, 734, 512), (360, 513, 517, 215), (513, 514, 518, 517), (514, 515, 519, 518), (515, 516, 520, 519), (618, 553, 505, 573), (617, 618, 573, 574), (548, 617, 574, 575), (547, 548, 575, 516), (215, 517, 524, 198), (517, 518, 525, 524), (518, 519, 526, 525), (519, 520, 527, 526), (537, 542, 553, 618), (109, 108, 529, 528), (110, 109, 528, 523), (522, 523, 536, 535), (198, 524, 531, 194), (524, 525, 532, 531), (525, 526, 533, 532), (526, 527, 534, 533), (523, 528, 537, 536), (528, 529, 542, 537), (530, 535, 548, 547), (535, 536, 617, 548), (194, 531, 543, 170), (531, 532, 544, 543), (532, 533, 545, 544), (533, 534, 546, 545), (536, 537, 618, 617), (97, 111, 522, 521), (111, 110, 523, 522), (521, 522, 535, 530), (576, 577, 742, 686, 578), (577, 884, 742), (578, 686, 657), (170, 543, 579, 313), (543, 544, 580, 579), (544, 545, 581, 580), (545, 546, 582, 581), (313, 579, 583, 309), (579, 580, 584, 583), (580, 581, 585, 584), (581, 582, 586, 585), (309, 583, 587, 211), (583, 584, 588, 587), (584, 585, 589, 588), (585, 586, 590, 589), (211, 587, 591, 192), (587, 588, 592, 591), (588, 589, 593, 592), (589, 590, 594, 593), (594, 596, 601, 600), (596, 595, 670, 669, 601), (595, 875, 670), (600, 601, 744, 743), (601, 669, 744), (632, 631, 628, 629), (633, 632, 629, 630), (167, 633, 630, 366), (634, 521, 530, 631), (635, 634, 631, 632), (636, 635, 632, 633), (148, 636, 633, 167), (96, 97, 521, 634), (582, 624, 613, 586), (560, 559, 623, 624), (546, 560, 624, 582), (612, 611, 598, 599), (614, 879, 716), (307, 614, 716, 881), (95, 96, 634, 635), (94, 95, 635, 636), (93, 94, 636, 148), (208, 727, 726, 649), (644, 643, 610, 615), (561, 645, 616, 557), (552, 642, 641, 504), (613, 612, 599, 604), (586, 613, 604, 590), (619, 609, 605, 611), (623, 619, 611, 612), (620, 880, 721), (621, 620, 721, 737), (622, 621, 737, 879, 614), (305, 622, 614, 307), (647, 646, 643, 644), (565, 648, 645, 561), (651, 650, 646, 647), (569, 652, 648, 565), (641, 709, 748, 510), (624, 623, 612, 613), (559, 558, 619, 623), (558, 557, 609, 619), (611, 605, 597, 598), (625, 600, 743, 880, 620), (626, 625, 620, 621), (627, 626, 621, 622), (301, 627, 622, 305), (506, 507, 651, 652), (505, 506, 652, 569), (541, 649, 642, 552), (207, 208, 649, 541), (643, 639, 576, 610), (645, 644, 615, 616), (642, 710, 709, 641), (590, 604, 596, 594), (604, 599, 595, 596), (599, 598, 695, 875, 595), (598, 597, 872, 695), (593, 594, 600, 625), (592, 593, 625, 626), (591, 592, 626, 627), (192, 591, 627, 301), (646, 637, 639, 643), (648, 647, 644, 645), (649, 726, 710, 642), (650, 511, 637, 646), (652, 651, 647, 648), (504, 641, 510, 509), (597, 873, 872), (602, 877, 664), (605, 603, 663, 873, 597), (507, 508, 650, 651), (508, 509, 511, 650), (631, 530, 547, 628), (366, 630, 513, 360), (630, 629, 514, 513), (629, 628, 515, 514), (628, 547, 516, 515), (607, 606, 656, 877, 602), (609, 608, 603, 605), (616, 615, 607, 608), (557, 616, 608, 609), (603, 602, 664, 663), (516, 575, 572, 520), (575, 574, 571, 572), (574, 573, 570, 571), (573, 505, 569, 570), (520, 572, 568, 527), (572, 571, 567, 568), (571, 570, 566, 567), (570, 569, 565, 566), (606, 578, 657, 656), (608, 607, 602, 603), (615, 610, 606, 607), (610, 576, 578, 606), (527, 568, 564, 534), (568, 567, 563, 564), (567, 566, 562, 563), (566, 565, 561, 562), (534, 564, 560, 546), (564, 563, 559, 560), (563, 562, 558, 559), (562, 561, 557, 558), (655, 654, 382, 379, 380), (659, 658, 368, 424), (662, 661, 370), (667, 666, 252, 354), (668, 867, 249), (674, 673, 3), (676, 675, 217, 232), (653, 871, 299), (654, 683, 382), (688, 687, 492, 493), (692, 691, 381, 377, 378), (694, 693, 497), (658, 698, 368), (699, 868, 306), (701, 700, 62, 502, 503), (661, 702, 61, 370), (671, 703, 58), (677, 876, 189), (689, 878, 273), (713, 712, 473, 470), (714, 672, 272), (693, 715, 26, 497), (682, 870, 317), (675, 717, 466, 217), (718, 667, 354, 351), (696, 719, 8, 7), (697, 869, 302), (698, 720, 367, 369, 368), (724, 662, 370, 63, 62), (725, 705, 0), (683, 701, 503, 382), (700, 724, 62), (687, 694, 497, 491, 492), (691, 728, 381), (702, 729, 493, 490, 61), (731, 730, 243, 245), (732, 718, 351, 346), (722, 714, 272, 49), (736, 735, 428, 430), (738, 723, 44), (729, 688, 493), (720, 739, 367), (741, 725, 0, 257), (883, 874, 288), (730, 676, 232, 243), (745, 679, 27), (735, 747, 426, 428), (728, 655, 380, 381), (704, 674, 3, 2), (871, 732, 346, 299), (719, 740, 8), (666, 731, 245, 252), (712, 736, 430, 473), (678, 738, 44, 43), (717, 713, 470, 466), (747, 659, 424, 426), (882, 750, 14), (739, 692, 378, 367), (745, 27, 26, 715), (653, 867, 813, 858), (654, 655, 832, 766), (656, 657, 836, 796), (658, 659, 863, 765), (660, 868, 767, 808), (661, 662, 859, 763), (663, 664, 838, 805), (665, 869, 811, 782), (666, 667, 799, 856), (867, 668, 754, 813), (669, 670, 841, 843), (671, 672, 792, 794), (673, 674, 757, 777), (675, 676, 806, 840), (677, 870, 769, 861), (678, 679, 829, 802), (680, 681, 814, 755), (871, 653, 858, 827), (872, 873, 817, 860), (682, 665, 782, 842), (683, 654, 766, 866), (684, 685, 761, 821), (657, 686, 831, 836), (687, 688, 820, 776), (689, 690, 830, 803), (691, 692, 844, 758), (693, 694, 798, 779), (695, 872, 860, 833), (696, 673, 777, 855), (690, 874, 764, 830), (697, 660, 808, 756), (698, 658, 765, 760), (868, 699, 848, 767), (700, 701, 780, 846), (702, 661, 763, 854), (670, 875, 824, 841), (703, 671, 794, 785), (704, 705, 786, 795), (706, 876, 775, 815), (707, 708, 787, 818), (709, 710, 809, 770), (664, 877, 864, 838), (876, 677, 861, 775), (878, 689, 803, 797), (711, 680, 755, 773), (712, 713, 812, 837), (672, 714, 825, 792), (715, 693, 779, 751), (870, 682, 842, 769), (716, 879, 839, 835), (681, 684, 821, 814), (717, 675, 840, 822), (667, 718, 862, 799), (719, 696, 855, 783), (869, 697, 756, 811), (720, 698, 760, 850), (721, 880, 781, 851), (722, 723, 789, 857), (662, 724, 810, 859), (705, 725, 865, 786), (726, 727, 849, 845), (701, 683, 866, 780), (724, 700, 846, 810), (877, 656, 796, 864), (694, 687, 776, 798), (873, 663, 805, 817), (728, 691, 758, 784), (729, 702, 854, 847), (730, 731, 793, 772), (718, 732, 853, 862), (714, 722, 857, 825), (881, 716, 835, 752), (708, 711, 773, 787), (733, 734, 774, 834), (735, 736, 778, 826), (737, 721, 851, 768), (723, 738, 828, 789), (688, 729, 847, 820), (739, 720, 850, 800), (882, 740, 804, 807), (725, 741, 819, 865), (686, 742, 816, 831), (874, 883, 801, 764), (743, 744, 771, 823), (741, 703, 785, 819), (676, 730, 772, 806), (679, 745, 791, 829), (746, 733, 834, 753), (747, 735, 826, 759), (734, 748, 762, 774), (655, 728, 784, 832), (674, 704, 795, 757), (883, 706, 815, 801), (732, 871, 827, 853), (740, 719, 783, 804), (731, 666, 856, 793), (748, 709, 770, 762), (668, 749, 788, 754), (736, 712, 837, 778), (749, 878, 797, 788), (685, 750, 790, 761), (879, 737, 768, 839), (738, 678, 802, 828), (884, 746, 753, 852), (713, 717, 822, 812), (659, 747, 759, 863), (699, 881, 752, 848), (727, 707, 818, 849), (750, 882, 807, 790), (880, 743, 823, 781), (742, 884, 852, 816), (710, 726, 845, 809), (744, 669, 843, 771), (692, 739, 800, 844), (745, 715, 751, 791), (875, 695, 833, 824)])
me_g_terrain.polygons.foreach_set('use_smooth', [True] * 828)
_uv = me_g_terrain.uv_layers.new(name='UVMap')
_uv.uv.foreach_set('vector', [0.0, 0.75, 0.5, 0.75, 0.5, 0.875, 0.0, 0.875, 0.5, 0.75, 1.0, 0.75, 1.0, 0.875, 0.5, 0.875, 0.0, 0.75, 0.5, 0.75, 0.5, 0.875, 0.0, 0.875, 0.5, 0.875, 0.5108, 0.7851, 0.5882, 0.7516, 1.0, 0.75, 1.0, 0.875, 0.5, 1.0, 0.5, 0.875, 1.0, 0.875, 1.0, 1.0, 0.5, 1.0, 0.5, 0.875, 1.0, 0.875, 1.0, 1.0, 0.0, 0.875, 0.0, 0.75, 0.5, 0.75, 0.5, 0.875, 0.0, 1.0, 0.0, 0.875, 0.5, 0.875, 0.5, 1.0, 0.0, 0.75, 0.5, 0.75, 0.5, 0.875, 0.0, 0.875, 0.5, 0.875, 1.0, 0.875, 1.0, 1.0, 0.5, 1.0, 0.0, 0.875, 0.5, 0.875, 0.5, 1.0, 0.0, 1.0, 0.5, 0.875, 1.0, 0.875, 1.0, 1.0, 0.5, 1.0, 0.0, 0.875, 0.5, 0.875, 0.5, 1.0, 0.0, 1.0, 0.0, 0.875, 0.5, 0.875, 0.5, 1.0, 0.0, 1.0, 0.0, 0.875, 0.5, 0.875, 0.5, 1.0, 0.0, 1.0, 0.5, 0.75, 1.0, 0.75, 1.0, 0.875, 0.5, 0.875, 0.0, 0.75, 0.5, 0.75, 0.5, 0.875, 0.0, 0.875, 0.5, 0.875, 0.5, 0.75, 1.0, 0.75, 1.0, 0.875, 0.5, 1.0, 0.5, 0.875, 1.0, 0.875, 1.0, 1.0, 0.5, 0.75, 1.0, 0.75, 1.0, 0.875, 0.5, 0.875, 0.0, 0.75, 0.5, 0.75, 0.5, 0.875, 0.0, 0.875, 0.5, 0.75, 1.0, 0.75, 1.0, 0.875, 0.5, 0.875, 0.0, 0.75, 0.5, 0.75, 0.5, 0.875, 0.0, 0.875, 0.0, 0.75, 0.1899, 0.7527, 0.4938, 0.7966, 0.5, 0.875, 0.0, 0.875, 0.0, 0.75, 0.5, 0.75, 0.5, 0.875, 0.0, 0.875, 0.5, 1.0, 0.5108, 0.919, 0.6089, 0.8766, 1.0, 0.875, 1.0, 1.0, 0.5, 0.875, 0.5, 0.75, 1.0, 0.75, 1.0, 0.875, 0.0, 1.0, 0.0, 0.875, 0.5, 0.875, 0.5, 1.0, 0.0, 0.875, 0.0, 0.75, 0.5, 0.75, 0.5, 0.875, 0.5, 0.75, 1.0, 0.75, 1.0, 0.875, 0.5, 0.875, 0.5, 0.875, 0.5, 0.75, 1.0, 0.75, 1.0, 0.875, 0.5, 1.0, 0.5, 0.875, 1.0, 0.875, 1.0, 1.0, 0.5, 0.875, 0.5, 0.75, 1.0, 0.75, 1.0, 0.875, 0.5, 1.0, 0.5, 0.875, 1.0, 0.875, 1.0, 1.0, 0.0, 0.875, 0.5, 0.875, 0.5, 1.0, 0.0, 1.0, 0.5, 0.875, 0.9157, 0.875, 0.9157, 1.0, 0.5, 1.0, 0.0, 0.75, 0.5, 0.75, 0.5, 0.875, 0.0, 0.875, 0.0, 0.875, 0.5, 0.875, 0.5, 1.0, 0.0, 1.0, 0.0, 0.875, 0.5, 0.875, 0.5, 1.0, 0.0, 1.0, 0.0, 0.75, 0.5, 0.75, 0.5, 0.875, 0.0, 0.875, 0.0, 0.75, 0.5, 0.75, 0.5, 0.875, 0.0, 0.875, 0.5, 1.0, 0.5, 0.875, 1.0, 0.875, 1.0, 1.0, 0.0, 1.0, 0.0, 0.875, 0.5, 0.875, 0.5, 1.0, 0.5, 0.875, 0.5, 0.75, 1.0, 0.75, 1.0, 0.875, 0.5, 1.0, 0.5, 0.875, 1.0, 0.875, 1.0, 1.0, 0.5, 1.0, 0.5, 0.875, 1.0, 0.875, 1.0, 1.0, 0.0, 1.0, 0.01083, 0.8855, 0.03155, 0.8766, 0.5, 0.875, 0.5, 1.0, 0.0, 1.0, 0.0, 0.875, 0.5, 0.875, 0.5, 1.0, 0.5, 0.75, 1.0, 0.75, 1.0, 0.875, 0.5, 0.875, 0.5, 0.875, 1.0, 0.875, 1.0, 1.0, 0.5, 1.0, 0.0, 0.875, 0.0, 0.75, 0.5, 0.75, 0.5, 0.875, 0.5, 1.0, 0.5, 0.875, 1.0, 0.875, 1.0, 1.0, 0.0, 0.875, 0.5, 0.875, 0.5, 1.0, 0.0, 1.0, 0.0, 0.875, 0.5, 0.875, 0.5, 1.0, 0.0, 1.0, 0.0, 0.75, 0.5, 0.75, 0.5, 0.875, 0.0, 0.875, 0.0, 0.875, 0.5, 0.875, 0.5, 1.0, 0.0, 1.0, 0.0, 0.875, 0.0, 0.7711, 0.5, 0.7711, 0.5, 0.875, 0.5, 0.75, 1.0, 0.75, 1.0, 0.875, 0.5, 0.875, 0.5, 0.75, 0.9157, 0.75, 0.9157, 0.875, 0.5, 0.875, 0.5, 0.875, 1.0, 0.875, 1.0, 1.0, 0.5, 1.0, 0.5, 0.875, 1.0, 0.875, 1.0, 1.0, 0.5, 1.0, 0.5, 0.75, 1.0, 0.75, 1.0, 0.875, 0.5, 0.875, 0.5, 0.75, 1.0, 0.75, 1.0, 0.875, 0.5, 0.875, 0.5, 0.875, 0.5, 0.7711, 1.0, 0.7711, 1.0, 0.875, 0.0, 0.875, 0.0, 0.75, 0.5, 0.75, 0.5, 0.875, 0.5, 0.875, 0.5, 0.75, 1.0, 0.75, 1.0, 0.875, 0.5, 0.875, 0.5, 0.75, 1.0, 0.75, 1.0, 0.875, 0.5, 0.875, 0.5, 0.75, 1.0, 0.75, 1.0, 0.875, 0.0, 0.875, 0.0, 0.75, 0.5, 0.75, 0.5, 0.875, 0.5, 0.75, 1.0, 0.75, 1.0, 0.875, 0.5, 0.875, 0.5, 0.875, 1.0, 0.875, 1.0, 1.0, 0.5, 1.0, 0.0, 1.0, 0.0, 0.875, 0.5, 0.875, 0.5, 1.0, 0.5, 1.0, 0.5, 0.875, 1.0, 0.875, 1.0, 1.0, 0.5, 0.875, 1.0, 0.875, 1.0, 1.0, 0.5, 1.0, 0.5, 0.875, 1.0, 0.875, 1.0, 1.0, 0.5, 1.0, 0.5, 0.75, 0.7258, 0.7527, 0.9937, 0.7914, 1.0, 0.875, 0.5, 0.875, 0.0, 0.75, 0.5, 0.75, 0.5, 0.875, 0.0, 0.875, 0.0, 0.875, 0.5, 0.875, 0.5, 1.0, 0.0, 1.0, 0.0, 1.0, 0.0, 0.875, 0.5, 0.875, 0.5, 1.0, 0.0, 1.0, 0.0, 0.875, 0.5, 0.875, 0.5, 1.0, 0.0, 0.875, 0.0, 0.75, 0.5, 0.75, 0.5, 0.875, 0.0, 1.0, 0.0, 0.875, 0.5, 0.875, 0.5, 1.0, 0.0, 0.875, 0.0, 0.75, 0.5, 0.75, 0.5, 0.875, 0.5, 0.875, 1.0, 0.875, 1.0, 1.0, 0.5, 1.0, 0.0, 0.875, 0.5, 0.875, 0.5, 1.0, 0.0, 1.0, 0.5, 0.875, 1.0, 0.875, 1.0, 1.0, 0.5, 1.0, 0.0, 0.875, 0.5, 0.875, 0.5, 1.0, 0.0, 1.0, 0.5, 0.875, 1.0, 0.875, 1.0, 1.0, 0.5, 1.0, 0.5, 0.875, 1.0, 0.875, 1.0, 1.0, 0.5, 1.0, 0.5, 0.875, 1.0, 0.875, 1.0, 0.9964, 0.5062, 0.9251, 0.5, 0.75, 1.0, 0.75, 1.0, 0.875, 0.5, 0.875, 0.0, 0.75, 0.5, 0.75, 0.5, 0.875, 0.1402, 0.8723, 0.00625, 0.853, 0.5, 0.75, 1.0, 0.75, 1.006, 0.853, 0.5063, 0.7808, 0.5, 0.875, 1.0, 0.875, 1.0, 1.0, 0.5, 1.0, 0.0, 0.875, 0.5, 0.875, 0.5, 1.0, 0.0, 1.0, 0.5, 0.875, 1.0, 0.875, 1.0, 1.0, 0.5, 1.0, 0.0, 0.875, 0.5, 0.875, 0.5, 1.0, 0.0, 1.0, 0.5, 0.75, 1.0, 0.75, 1.0, 0.875, 0.5, 0.875, 0.0, 0.75, 0.5, 0.75, 0.5, 0.875, 0.0, 0.875, 0.5, 0.75, 1.0, 0.75, 1.0, 0.875, 0.5, 0.875, 0.0, 0.75, 0.5, 0.75, 0.5, 0.875, 0.0, 0.875, 0.5, 0.875, 0.5, 0.75, 1.0, 0.75, 1.0, 0.875, 0.5, 1.0, 0.5, 0.875, 1.0, 0.875, 1.0, 1.0, 0.5, 0.875, 0.5, 0.75, 1.0, 0.75, 1.0, 0.875, 0.5, 1.0, 0.5, 0.875, 1.0, 0.875, 0.9892, 0.9315, 0.8345, 0.9984, 0.0, 0.875, 0.0, 0.75, 0.5, 0.75, 0.5, 0.875, 0.0, 1.0, 0.0, 0.875, 0.5, 0.875, 0.5, 1.0, 0.5, 0.875, 0.5, 0.75, 1.0, 0.75, 1.0, 0.875, 0.5, 0.875, 0.5, 0.75, 1.0, 0.75, 1.0, 0.875, 0.5, 0.875, 0.5, 0.75, 1.0, 0.75, 1.0, 0.875, 0.5, 1.0, 0.5, 0.875, 1.0, 0.875, 1.0, 1.0, 0.5, 0.875, 0.5, 0.75, 1.0, 0.75, 1.0, 0.875, 0.5, 1.0, 0.5, 0.875, 1.0, 0.875, 1.0, 1.0, 0.0, 0.875, 0.0, 0.75, 0.5, 0.75, 0.5, 0.875, 0.0, 1.0, 0.0, 0.875, 0.5, 0.875, 0.5, 1.0, 0.0, 0.875, 0.0, 0.75, 0.5, 0.75, 0.5, 0.875, 0.0, 1.0, 0.0, 0.875, 0.5, 0.875, 0.5, 1.0, 0.5, 0.75, 1.0, 0.75, 1.0, 0.875, 0.5, 0.875, 0.5, 0.75, 1.0, 0.75, 1.0, 0.875, 0.5, 0.875, 0.5, 0.875, 1.0, 0.875, 1.0, 1.0, 0.5421, 0.9973, 0.5063, 0.9921, 0.5, 0.875, 1.0, 0.875, 1.0, 1.0, 0.5, 1.0, 0.0, 1.0, 0.0, 0.875, 0.5, 0.875, 0.5, 1.0, 0.0, 0.875, 0.0, 0.75, 0.5, 0.75, 0.5, 0.875, 0.5, 1.0, 0.5, 0.875, 1.0, 0.875, 1.0, 1.0, 0.5, 1.0, 0.5, 0.875, 1.0, 0.875, 1.0, 1.0, 0.5, 0.875, 1.0, 0.875, 1.0, 1.0, 0.5, 1.0, 0.5, 0.75, 1.0, 0.75, 1.0, 0.875, 0.5, 0.875, 0.0, 0.875, 0.0, 0.75, 0.5, 0.75, 0.5, 0.875, 0.0, 1.0, 0.0, 0.875, 0.5, 0.875, 0.5, 1.0, 0.0, 0.875, 0.5, 0.875, 0.5, 1.0, 0.0, 1.0, 0.0, 0.75, 0.5, 0.75, 0.5, 0.875, 0.0, 0.875, 0.0, 0.75, 0.5, 0.75, 0.5, 0.875, 0.0, 0.875, 0.0, 0.875, 0.5, 0.875, 0.5063, 0.9921, 0.00625, 0.9199, 0.0, 0.875, 0.5, 0.875, 0.5, 1.0, 0.0, 1.0, 0.0, 1.0, 0.0, 0.875, 0.5, 0.875, 0.5, 1.0, 0.0, 0.875, 0.0, 0.75, 0.5, 0.75, 0.5, 0.875, 0.0, 1.0, 0.0, 0.875, 0.5, 0.875, 0.5, 1.0, 0.0, 0.875, 0.0, 0.75, 0.5, 0.75, 0.5, 0.875, 0.0, 0.875, 0.5, 0.875, 0.5, 1.0, 0.0, 1.0, 0.5, 0.875, 0.5, 0.75, 1.0, 0.75, 1.0, 0.875, 0.5, 0.875, 0.5, 0.75, 1.0, 0.75, 1.0, 0.875, 0.0, 0.875, 0.0, 0.75, 0.5, 0.75, 0.5, 0.875, 0.5, 0.875, 0.5, 0.75, 1.0, 0.75, 1.0, 0.875, 0.5, 0.75, 1.0, 0.75, 1.0, 0.875, 0.5, 0.875, 0.5, 0.75, 1.0, 0.75, 1.0, 0.875, 0.5, 0.875, 0.5, 0.875, 0.5, 0.75, 1.0, 0.75, 1.0, 0.875, 0.5, 0.75, 1.0, 0.75, 1.0, 0.875, 0.5, 0.875, 0.5, 0.875, 1.0, 0.875, 1.0, 1.0, 0.5, 1.0, 0.5, 0.875, 1.0, 0.875, 1.0, 1.0, 0.5, 1.0, 0.0, 1.0, 0.0, 0.875, 0.5, 0.875, 0.5, 1.0, 0.5, 1.0, 0.5, 0.875, 1.0, 0.875, 1.0, 1.0, 0.0, 1.0, 0.0, 0.875, 0.5, 0.875, 0.5, 1.0, 0.0, 0.875, 0.0, 0.75, 0.5, 0.75, 0.5, 0.875, 0.5, 0.875, 1.0, 0.875, 1.0, 1.0, 0.5, 1.0, 0.5, 0.75, 1.0, 0.75, 1.0, 0.875, 0.6761, 0.8723, 0.5062, 0.8478, 0.0, 0.875, 0.0, 0.75, 0.5, 0.75, 0.5, 0.875, 0.0, 1.0, 0.0, 0.875, 0.5, 0.875, 0.5, 1.0, 0.5, 0.875, 0.5, 0.75, 1.0, 0.75, 0.9892, 0.7975, 0.8137, 0.8734, 0.5, 0.875, 1.0, 0.875, 1.0, 1.0, 0.5, 1.0, 0.5, 1.0, 0.5, 0.875, 1.0, 0.875, 1.0, 1.0, 0.5, 1.0, 0.5, 0.875, 1.0, 0.875, 1.0, 1.0, 0.5, 0.75, 1.0, 0.75, 1.0, 0.875, 0.5, 0.875, 0.0, 1.0, 0.0, 0.875, 0.5, 0.875, 0.5, 1.0, 0.0, 0.75, 0.5, 0.75, 0.5, 0.875, 0.0, 0.875, 0.0, 0.75, 0.5, 0.75, 0.5, 0.875, 0.0, 0.875, 0.5, 1.0, 0.5, 0.875, 1.0, 0.875, 1.0, 1.0, 0.5, 1.0, 0.5, 0.875, 1.0, 0.875, 1.0, 1.0, 0.5, 0.875, 0.5, 0.75, 1.0, 0.75, 1.0, 0.875, 0.0, 0.75, 0.5, 0.75, 0.5, 0.875, 0.0, 0.875, 0.0, 0.875, 0.5, 0.875, 0.5, 1.0, 0.0, 1.0, 0.0, 0.875, 0.5, 0.875, 0.5, 1.0, 0.0, 1.0, 0.0, 0.75, 0.5, 0.75, 0.5, 0.875, 0.0, 0.875, 0.0, 0.875, 0.0, 0.75, 0.5, 0.75, 0.5, 0.875, 0.0, 0.75, 0.5, 0.75, 0.5062, 0.8478, 0.00625, 0.7756, 0.0, 1.0, 0.0, 0.875, 0.5, 0.875, 0.5, 1.0, 0.0, 0.875, 0.0, 0.75, 0.5, 0.75, 0.5, 0.875, 0.5, 1.0, 0.5, 0.875, 0.8137, 0.8734, 0.5251, 0.9984, 0.0, 0.875, 0.0, 0.75, 0.5, 0.75, 0.5, 0.875, 0.5, 0.875, 0.5, 0.75, 1.0, 0.75, 1.0, 0.875, 0.0, 0.875, 0.0, 0.75, 0.5, 0.75, 0.4892, 0.764, 0.2364, 0.8734, 0.5, 1.0, 0.5, 0.875, 1.0, 0.875, 1.0, 1.0, 0.0, 0.875, 0.0, 0.75, 0.5, 0.75, 0.5, 0.875, 0.0, 1.0, 0.0, 0.875, 0.5, 0.875, 0.5, 1.0, 0.0, 0.75, 0.5, 0.75, 0.5, 0.875, 0.0, 0.875, 0.5, 0.75, 1.0, 0.75, 1.0, 0.875, 0.5, 0.875, 0.0, 0.75, 0.5, 0.75, 0.5, 0.875, 0.0, 0.875, 0.5, 0.875, 0.5, 0.75, 1.0, 0.75, 1.0, 0.875, 0.5, 1.0, 0.5, 0.875, 1.0, 0.875, 1.0, 1.0, 0.5, 0.875, 0.5, 0.75, 1.0, 0.75, 1.0, 0.875, 0.0, 1.0, 0.0, 0.875, 0.5, 0.875, 0.5, 1.0, 0.0, 0.875, 0.0, 0.75, 0.5, 0.75, 0.5, 0.875, 0.5, 0.75, 1.0, 0.75, 1.0, 0.875, 0.5, 0.875, 0.5, 0.875, 0.5, 0.75, 0.8345, 0.7484, 0.5458, 0.8734, 0.0, 0.875, 0.5, 0.875, 0.5, 1.0, 0.0, 1.0, 0.5, 0.875, 1.0, 0.875, 1.0, 1.0, 0.5, 1.0, 0.0, 0.875, 0.5, 0.875, 0.5, 1.0, 0.0, 1.0, 0.5, 0.875, 1.0, 0.875, 1.0, 1.0, 0.5, 1.0, 0.0, 0.875, 0.0, 0.75, 0.5, 0.75, 0.5, 0.875, 0.0, 1.0, 0.0, 0.875, 0.5, 0.875, 0.4892, 0.898, 0.2571, 0.9984, 0.5, 1.0, 0.5, 0.875, 1.0, 0.875, 1.0, 1.0, 0.0, 0.875, 0.0, 0.75, 0.5, 0.75, 0.5, 0.875, 0.0, 1.0, 0.0, 0.875, 0.5, 0.875, 0.5, 1.0, 0.0, 0.75, 0.5, 0.75, 0.5, 0.875, 0.0, 0.875, 0.5, 0.875, 1.0, 0.875, 1.0, 1.0, 0.5, 1.0, 0.5, 0.75, 1.0, 0.75, 1.0, 0.875, 0.5, 0.875, 0.0, 0.75, 0.5, 0.75, 0.5, 0.875, 0.0, 0.875, 0.5, 0.875, 0.5, 0.75, 1.0, 0.75, 1.0, 0.875, 0.5, 1.0, 0.5, 0.875, 1.0, 0.875, 1.0, 1.0, 0.5, 0.75, 1.0, 0.75, 1.0, 0.875, 0.5, 0.875, 0.5, 0.875, 0.5, 0.75, 1.0, 0.75, 1.0, 0.875, 0.0, 1.0, 0.0, 0.875, 0.5, 0.875, 0.5, 1.0, 0.0, 0.875, 0.0, 0.75, 0.5, 0.75, 0.5, 0.875, 0.5, 0.75, 1.0, 0.75, 1.0, 0.875, 0.5, 0.875, 0.5, 0.875, 0.5, 0.75, 1.0, 0.75, 1.0, 0.875, 0.0, 0.875, 0.5, 0.875, 0.5, 1.0, 0.0, 1.0, 0.5, 0.875, 1.0, 0.875, 1.0, 1.0, 0.5, 1.0, 0.0, 0.875, 0.5, 0.875, 0.5, 1.0, 0.0, 1.0, 0.5, 0.875, 1.0, 0.875, 1.0, 1.0, 0.5, 1.0, 0.0, 0.875, 0.0, 0.75, 0.5, 0.75, 0.5, 0.875, 0.0, 0.875, 0.0, 0.75, 0.5, 0.75, 0.5, 0.875, 0.0, 1.0, 0.0, 0.875, 0.5, 0.875, 0.5, 1.0, 0.0, 0.875, 0.0, 0.75, 0.5, 0.75, 0.5, 0.875, 0.0, 1.0, 0.0, 0.875, 0.5, 0.875, 0.5, 1.0, 0.0, 0.875, 0.5, 0.875, 0.5, 1.0, 0.0, 1.0, 0.0, 0.875, 0.5, 0.875, 0.5, 1.0, 0.0, 1.0, 0.0, 0.75, 0.5, 0.75, 0.5, 0.875, 0.0, 0.875, 0.0, 0.75, 0.5, 0.75, 0.5, 0.875, 0.0, 0.875, 0.5, 1.0, 0.5, 0.875, 1.0, 0.875, 1.0, 1.0, 0.5, 1.0, 0.5, 0.875, 1.0, 0.875, 1.0, 1.0, 0.0, 0.875, 0.0, 0.75, 0.5, 0.75, 0.5, 0.875, 0.0, 1.0, 0.0, 0.875, 0.5, 0.875, 0.5, 1.0, 0.5, 0.875, 1.0, 0.875, 1.0, 1.0, 0.5, 1.0, 0.5, 0.875, 1.0, 0.875, 1.0, 1.0, 0.5, 1.0, 0.5, 0.75, 1.0, 0.75, 1.0, 0.875, 0.5, 0.875, 0.5, 0.75, 1.0, 0.75, 1.0, 0.875, 0.5, 0.875, 0.5, 0.875, 0.5, 0.75, 1.0, 0.75, 1.0, 0.875, 0.5, 0.875, 0.5, 0.75, 1.0, 0.75, 1.0, 0.875, 0.0, 1.0, 0.0, 0.875, 0.5, 0.875, 0.5, 1.0, 0.0, 0.875, 0.0, 0.75, 0.5, 0.75, 0.5, 0.875, 0.5, 1.0, 0.5, 0.875, 1.0, 0.875, 1.0, 1.0, 0.5, 0.875, 0.5, 0.75, 1.0, 0.75, 1.0, 0.875, 0.5, 1.0, 0.5, 0.875, 1.0, 0.875, 1.0, 1.0, 0.5, 0.875, 0.5, 0.75, 1.0, 0.75, 1.0, 0.875, 0.0, 0.75, 0.5, 0.75, 0.5, 0.875, 0.0, 0.875, 0.5, 0.75, 1.0, 0.75, 1.0, 0.875, 0.5, 0.875, 0.0, 0.75, 0.5, 0.75, 0.5, 0.875, 0.0, 0.875, 0.5, 0.75, 1.0, 0.75, 1.0, 0.875, 0.5, 0.875, 0.0, 0.875, 0.5, 0.875, 0.5, 1.0, 0.0, 1.0, 0.5, 0.875, 1.0, 0.875, 1.0, 1.0, 0.5, 1.0, 0.0, 0.875, 0.5, 0.875, 0.5, 1.0, 0.0, 1.0, 0.5, 0.875, 1.0, 0.875, 1.0, 1.0, 0.5, 1.0, 0.5, 0.875, 1.0, 0.875, 1.0, 1.0, 0.5, 1.0, 0.0, 0.875, 0.5, 0.875, 0.5, 1.0, 0.0, 1.0, 0.5, 0.875, 1.0, 0.875, 1.0, 1.0, 0.5, 1.0, 0.0, 0.875, 0.5, 0.875, 0.5, 1.0, 0.0, 1.0, 0.5, 0.75, 1.0, 0.75, 1.0, 0.875, 0.5, 0.875, 0.0, 0.75, 0.5, 0.75, 0.5, 0.875, 0.0, 0.875, 0.5, 0.75, 1.0, 0.75, 1.0, 0.875, 0.5, 0.875, 0.0, 0.75, 0.5, 0.75, 0.5, 0.875, 0.0, 0.875, 0.5, 0.875, 0.5, 0.75, 1.0, 0.75, 1.0, 0.875, 0.5, 1.0, 0.5, 0.875, 1.0, 0.875, 1.0, 1.0, 0.5, 0.875, 0.5, 0.75, 1.0, 0.75, 1.0, 0.875, 0.5, 1.0, 0.5, 0.875, 1.0, 0.875, 1.0, 1.0, 0.0, 0.875, 0.0, 0.75, 0.5, 0.75, 0.5, 0.875, 0.0, 1.0, 0.0, 0.875, 0.5, 0.875, 0.5, 1.0, 0.0, 0.875, 0.0, 0.75, 0.5, 0.75, 0.5, 0.875, 0.0, 1.0, 0.0, 0.875, 0.5, 0.875, 0.5, 1.0, 0.5, 0.875, 1.0, 0.875, 1.0, 1.0, 0.5, 1.0, 0.0, 0.875, 0.5, 0.875, 0.5, 1.0, 0.0, 1.0, 0.5, 0.875, 1.0, 0.875, 1.0, 1.0, 0.5, 1.0, 0.0, 0.875, 0.5, 0.875, 0.5, 1.0, 0.0, 1.0, 0.5, 0.75, 1.0, 0.75, 1.0, 0.875, 0.5, 0.875, 0.0, 0.75, 0.5, 0.75, 0.5, 0.875, 0.0, 0.875, 0.5, 0.75, 1.0, 0.75, 1.0, 0.875, 0.5, 0.875, 0.0, 0.75, 0.5, 0.75, 0.5, 0.875, 0.0, 0.875, 0.5, 0.875, 0.5, 0.75, 1.0, 0.75, 1.0, 0.875, 0.5, 1.0, 0.5, 0.875, 1.0, 0.875, 1.0, 1.0, 0.5, 0.875, 0.5, 0.75, 1.0, 0.75, 1.0, 0.875, 0.5, 1.0, 0.5, 0.875, 1.0, 0.875, 1.0, 1.0, 0.0, 0.875, 0.0, 0.75, 0.5, 0.75, 0.5, 0.875, 0.0, 1.0, 0.0, 0.875, 0.5, 0.875, 0.5, 1.0, 0.0, 0.875, 0.0, 0.75, 0.5, 0.75, 0.5, 0.875, 0.0, 1.0, 0.0, 0.875, 0.5, 0.875, 0.5, 1.0, 0.5, 1.0, 0.5, 0.875, 1.0, 0.875, 1.0, 1.0, 0.0, 0.875, 0.007217, 0.7711, 0.5, 0.7711, 0.5, 0.875, 0.0, 1.0, 0.0, 0.875, 0.5, 0.875, 0.5, 1.0, 0.5, 0.875, 1.0, 0.875, 1.0, 1.0, 0.5, 1.0, 0.0, 0.875, 0.5, 0.875, 0.5, 1.0, 0.0, 1.0, 0.5, 0.875, 1.0, 0.875, 1.0, 1.0, 0.5, 1.0, 0.0, 0.875, 0.5, 0.875, 0.5, 1.0, 0.0, 1.0, 0.5, 0.75, 0.9157, 0.75, 0.9157, 0.875, 0.5, 0.875, 0.0, 0.75, 0.5, 0.75, 0.5, 0.875, 0.0, 0.875, 0.5, 0.75, 1.0, 0.75, 1.0, 0.875, 0.5, 0.875, 0.0, 0.75, 0.5, 0.75, 0.5, 0.875, 0.0, 0.875, 0.5, 0.75, 1.0, 0.75, 1.0, 0.875, 0.5, 0.875, 0.0, 0.75, 0.5, 0.75, 0.5, 0.875, 0.0, 0.875, 0.5, 0.875, 0.5, 0.7711, 1.0, 0.7711, 1.0, 0.875, 0.5, 0.875, 0.5, 0.75, 1.0, 0.75, 1.0, 0.875, 0.5, 1.0, 0.5, 0.875, 1.0, 0.875, 1.0, 1.0, 0.5, 0.875, 0.5, 0.75, 1.0, 0.75, 1.0, 0.875, 0.5, 1.0, 0.5, 0.875, 1.0, 0.875, 1.0, 1.0, 0.0, 0.875, 0.5, 0.875, 0.5, 1.0, 0.0, 1.0, 0.5, 0.875, 0.9157, 0.875, 0.9157, 1.0, 0.5, 1.0, 0.0, 0.875, 0.0, 0.75, 0.5, 0.75, 0.5, 0.875, 0.0, 1.0, 0.0, 0.875, 0.5, 0.875, 0.5, 1.0, 0.0, 0.875, 0.0, 0.75, 0.5, 0.75, 0.5, 0.875, 0.0, 1.0, 0.0, 0.875, 0.5, 0.875, 0.5, 1.0, 0.5, 0.875, 1.0, 0.875, 1.0, 1.0, 0.5, 1.0, 0.0, 0.875, 0.5, 0.875, 0.5, 1.0, 0.0, 1.0, 0.5, 0.875, 1.0, 0.875, 1.0, 1.0, 0.5, 1.0, 0.0, 0.875, 0.5, 0.875, 0.5, 1.0, 0.0, 1.0, 0.5, 0.75, 1.0, 0.75, 1.0, 0.875, 0.5, 0.875, 0.0, 0.75, 0.5, 0.75, 0.5, 0.875, 0.0, 0.875, 0.5, 0.75, 1.0, 0.75, 1.0, 0.875, 0.5, 0.875, 0.0, 0.75, 0.5, 0.75, 0.5, 0.875, 0.0, 0.875, 0.5, 0.875, 0.5, 0.75, 1.0, 0.75, 1.0, 0.875, 0.5, 1.0, 0.5, 0.875, 1.0, 0.875, 1.0, 1.0, 0.5, 0.875, 0.5, 0.75, 1.0, 0.75, 1.0, 0.875, 0.5, 1.0, 0.5, 0.875, 1.0, 0.875, 1.0, 1.0, 0.0, 0.875, 0.5, 0.875, 0.5, 1.0, 0.0, 1.0, 0.5, 0.875, 0.5918, 0.8777, 0.9938, 0.9357, 1.0, 1.0, 0.5, 1.0, 0.0, 0.875, 0.0, 0.75, 0.5, 0.75, 0.5, 0.875, 0.0, 1.0, 0.0, 0.875, 0.5, 0.875, 0.5, 1.0, 0.0, 0.875, 0.0, 0.75, 0.5, 0.75, 0.5, 0.875, 0.0, 1.0, 0.0, 0.875, 0.5, 0.875, 0.5, 1.0, 0.0, 0.875, 0.05593, 0.8777, 0.4938, 0.9409, 0.5, 1.0, 0.0, 1.0, 0.5, 0.625, 1.0, 0.625, 1.0, 0.75, 0.5, 0.75, 0.0, 0.625, 0.5, 0.625, 0.5, 0.75, 0.0, 0.75, 0.5, 0.625, 1.0, 0.625, 1.0, 0.75, 0.5, 0.75, 0.0, 0.625, 0.5, 0.625, 0.5, 0.75, 0.0, 0.75, 0.5, 0.5, 1.0, 0.5, 1.0, 0.625, 0.5, 0.625, 0.0, 0.5, 0.5, 0.5, 0.5, 0.625, 0.0, 0.625, 0.5, 0.5, 1.0, 0.5, 1.0, 0.625, 0.5, 0.625, 0.0, 0.5, 0.5, 0.5, 0.5, 0.625, 0.0, 0.625, 0.5, 0.625, 0.5, 0.5, 1.0, 0.5, 1.0, 0.625, 0.5, 0.75, 0.5, 0.625, 1.0, 0.625, 1.0, 0.75, 0.5, 0.625, 0.5, 0.5, 1.0, 0.5, 1.0, 0.625, 0.5, 0.75, 0.5, 0.625, 1.0, 0.625, 1.0, 0.75, 0.5, 0.625, 1.0, 0.625, 1.0, 0.75, 0.5, 0.75, 0.0, 0.75, 0.0, 0.625, 0.5, 0.625, 0.5, 0.75, 0.0, 0.625, 0.0, 0.5, 0.5, 0.5, 0.5, 0.625, 0.0, 0.75, 0.0, 0.625, 0.5, 0.625, 0.5, 0.75, 0.0, 0.625, 0.0, 0.5, 0.5, 0.5, 0.5, 0.625, 0.0, 0.75, 0.0, 0.625, 0.5, 0.625, 0.5, 0.75, 0.0, 0.625, 0.0, 0.5, 0.5, 0.5, 0.5, 0.625, 0.0, 0.75, 0.0, 0.625, 0.5, 0.625, 0.5, 0.75, 0.0, 0.625, 0.0, 0.5, 0.5, 0.5, 0.5, 0.625, 0.5, 0.625, 1.0, 0.625, 1.0, 0.75, 0.5, 0.75, 0.0, 0.625, 0.5, 0.625, 0.5, 0.75, 0.0, 0.75, 0.5, 0.625, 1.0, 0.625, 1.0, 0.75, 0.5, 0.75, 0.0, 0.625, 0.5, 0.625, 0.5, 0.75, 0.0, 0.75, 0.5, 0.75, 0.5, 0.625, 1.0, 0.625, 1.0, 0.75, 0.5, 0.625, 0.5, 0.5, 1.0, 0.5, 1.0, 0.625, 0.5, 0.75, 0.5, 0.625, 1.0, 0.625, 1.0, 0.75, 0.5, 0.625, 0.5, 0.5, 1.0, 0.5, 1.0, 0.625, 0.5, 0.5, 1.0, 0.5, 1.0, 0.625, 0.5, 0.625, 0.0, 0.625, 0.0, 0.5, 0.5, 0.5, 0.5, 0.625, 0.0, 0.75, 0.0, 0.625, 0.5, 0.625, 0.5, 0.75, 0.5, 0.625, 0.5, 0.5, 1.0, 0.5, 1.0, 0.625, 0.0, 0.5, 0.5, 0.5, 0.5, 0.625, 0.0, 0.625, 0.5, 0.5, 1.0, 0.5, 1.0, 0.625, 0.5, 0.625, 0.0, 0.5, 0.5, 0.5, 0.5, 0.625, 0.0, 0.625, 0.5, 0.5, 1.0, 0.5, 1.0, 0.625, 0.5, 0.625, 0.5, 0.75, 0.5, 0.625, 1.0, 0.625, 1.0, 0.75, 0.5, 0.625, 0.5, 0.5, 1.0, 0.5, 1.0, 0.625, 0.0, 0.5, 0.5, 0.5, 0.5, 0.625, 0.0, 0.625, 0.5, 0.5, 1.0, 0.5, 1.0, 0.625, 0.5, 0.625, 0.0, 0.625, 0.5, 0.625, 0.5, 0.75, 0.0, 0.75, 0.5, 0.625, 1.0, 0.625, 1.0, 0.75, 0.5, 0.75, 0.0, 0.625, 0.5, 0.625, 0.5, 0.75, 0.0, 0.75, 0.5, 0.625, 1.0, 0.625, 1.0, 0.75, 0.5, 0.75, 0.0, 0.5, 0.5, 0.5, 0.5, 0.625, 0.0, 0.625, 0.0, 0.75, 0.0, 0.625, 0.5, 0.625, 0.5, 0.75, 0.0, 0.625, 0.0, 0.5, 0.5, 0.5, 0.5, 0.625, 0.5, 0.75, 0.5, 0.625, 1.0, 0.625, 1.0, 0.75, 0.0, 0.625, 0.0, 0.5, 0.5, 0.5, 0.5, 0.625, 0.5, 0.625, 0.5, 0.5, 1.0, 0.5, 1.0, 0.625, 0.5, 0.5, 1.0, 0.5, 1.0, 0.625, 0.5, 0.625, 0.5, 0.625, 1.0, 0.625, 1.0, 0.75, 0.5, 0.75, 0.0, 0.75, 0.0, 0.625, 0.5, 0.625, 0.5, 0.75, 0.0, 0.625, 0.0, 0.5, 0.5, 0.5, 0.5, 0.625, 0.0, 0.75, 0.0, 0.625, 0.5, 0.625, 0.5, 0.75, 0.0, 0.625, 0.0, 0.5, 0.5, 0.5, 0.5, 0.625, 0.5, 0.75, 0.5, 0.625, 1.0, 0.625, 1.0, 0.75, 0.5, 0.625, 0.5, 0.5, 1.0, 0.5, 1.0, 0.625, 0.5, 0.75, 0.5, 0.625, 1.0, 0.625, 1.0, 0.75, 0.5, 0.625, 0.5, 0.5, 1.0, 0.5, 1.0, 0.625, 0.0, 0.5, 0.5, 0.5, 0.5, 0.625, 0.0, 0.625, 0.5, 0.5, 1.0, 0.5, 1.0, 0.625, 0.5, 0.625, 0.0, 0.5, 0.5, 0.5, 0.5, 0.625, 0.0, 0.625, 0.5, 0.5, 1.0, 0.5, 1.0, 0.625, 0.5, 0.625, 0.0, 0.625, 0.5, 0.625, 0.5, 0.75, 0.0, 0.75, 0.5, 0.625, 1.0, 0.625, 1.0, 0.75, 0.5, 0.75, 0.0, 0.625, 0.5, 0.625, 0.5, 0.75, 0.0, 0.75, 0.5, 0.625, 1.0, 0.625, 1.0, 0.75, 0.5, 0.75, 0.5, 0.75, 0.5, 0.625, 1.0, 0.625, 1.0, 0.75, 0.0, 0.625, 0.0, 0.5, 0.5, 0.5, 0.5, 0.625, 0.0, 0.75, 0.0, 0.625, 0.5, 0.625, 0.5, 0.75, 0.0, 0.5, 0.5, 0.5, 0.5, 0.625, 0.0, 0.625, 0.5, 0.625, 1.0, 0.625, 1.0, 0.75, 0.5, 0.75, 0.0, 0.5, 0.5, 0.5, 0.5, 0.625, 0.0, 0.625, 0.0, 0.625, 0.5, 0.625, 0.5, 0.75, 0.0, 0.75, 0.0, 0.625, 0.5, 0.625, 0.5, 0.75, 0.0, 0.75, 0.5, 0.5, 1.0, 0.5, 1.0, 0.625, 0.5, 0.625, 0.0, 0.5, 0.5, 0.5, 0.5, 0.625, 0.0, 0.625, 0.5, 0.625, 0.5, 0.5, 1.0, 0.5, 1.0, 0.625, 0.5, 0.75, 0.5, 0.625, 1.0, 0.625, 1.0, 0.75, 0.5, 0.5, 1.0, 0.5, 1.0, 0.625, 0.5, 0.625, 0.0, 0.5, 0.5, 0.5, 0.5, 0.625, 0.0, 0.625, 0.0, 0.5, 0.5, 0.5, 0.5, 0.625, 0.0, 0.625, 0.5, 0.5, 1.0, 0.5, 1.0, 0.625, 0.5, 0.625, 0.5, 0.75, 0.5, 0.625, 1.0, 0.625, 1.0, 0.75, 0.5, 0.75, 0.5, 0.625, 1.0, 0.625, 1.0, 0.75, 0.5, 0.625, 1.0, 0.625, 1.0, 0.75, 0.5, 0.75, 0.5, 0.625, 0.5, 0.5, 1.0, 0.5, 1.0, 0.625, 0.0, 0.75, 0.0, 0.625, 0.5, 0.625, 0.5, 0.75, 0.0, 0.625, 0.0, 0.5, 0.5, 0.5, 0.5, 0.625, 0.5, 0.5, 1.0, 0.5, 1.0, 0.625, 0.5, 0.625, 0.5, 0.625, 0.5, 0.5, 1.0, 0.5, 1.0, 0.625, 0.5, 0.625, 1.0, 0.625, 1.0, 0.75, 0.5, 0.75, 0.5, 0.625, 1.0, 0.625, 1.0, 0.75, 0.5, 0.75, 0.5, 0.625, 1.0, 0.625, 1.0, 0.75, 0.5, 0.75, 0.5, 0.5, 1.0, 0.5, 1.0, 0.625, 0.5, 0.625, 0.0, 0.625, 0.5, 0.625, 0.5, 0.75, 0.0, 0.75, 0.5, 0.625, 1.0, 0.625, 1.0, 0.75, 0.5, 0.75, 0.0, 0.625, 0.5, 0.625, 0.5, 0.75, 0.0, 0.75, 0.5, 0.625, 1.0, 0.625, 1.0, 0.75, 0.5, 0.75, 0.0, 0.625, 0.0, 0.5, 0.5, 0.5, 0.5, 0.625, 0.5, 0.625, 0.5, 0.5, 1.0, 0.5, 1.0, 0.625, 0.5, 0.5, 1.0, 0.5, 1.0, 0.625, 0.5, 0.625, 0.5, 0.5, 1.0, 0.5, 1.0, 0.625, 0.5, 0.625, 0.5, 0.625, 0.5, 0.5, 1.0, 0.5, 1.0, 0.625, 0.5, 0.625, 0.5, 0.5, 1.0, 0.5, 1.0, 0.625, 0.0, 0.625, 0.5, 0.625, 0.5, 0.75, 0.0, 0.75, 0.0, 0.625, 0.0, 0.5, 0.5, 0.5, 0.5, 0.625, 0.0, 0.75, 0.0, 0.625, 0.5, 0.625, 0.5, 0.75, 0.0, 0.625, 0.0, 0.5, 0.5, 0.5, 0.5, 0.625, 0.0, 0.75, 0.0, 0.625, 0.5, 0.625, 0.5, 0.75, 0.0, 0.625, 0.5, 0.625, 0.5, 0.75, 0.0, 0.75, 0.0, 0.625, 0.5, 0.625, 0.5, 0.75, 0.0, 0.75, 0.0, 0.5, 0.5, 0.5, 0.5, 0.625, 0.0, 0.625, 0.0, 0.5, 0.5, 0.5, 0.5, 0.625, 0.0, 0.625, 0.0, 0.625, 0.5, 0.625, 0.5, 0.75, 0.0, 0.75, 0.0, 0.75, 0.0, 0.625, 0.5, 0.625, 0.5, 0.75, 0.0, 0.625, 0.0, 0.5, 0.5, 0.5, 0.5, 0.625, 0.5, 0.75, 0.5, 0.625, 1.0, 0.625, 1.0, 0.75, 0.5, 0.75, 0.5, 0.625, 1.0, 0.625, 1.0, 0.75, 0.0, 0.625, 0.0, 0.5, 0.5, 0.5, 0.5, 0.625, 0.0, 0.75, 0.0, 0.625, 0.5, 0.625, 0.5, 0.75, 0.5, 0.625, 1.0, 0.625, 1.0, 0.75, 0.5, 0.75, 0.5, 0.625, 1.0, 0.625, 1.0, 0.75, 0.5, 0.75, 0.5, 0.5, 1.0, 0.5, 1.0, 0.625, 0.5, 0.625, 0.5, 0.5, 1.0, 0.5, 1.0, 0.625, 0.5, 0.625, 0.5, 0.625, 0.5, 0.5, 1.0, 0.5, 1.0, 0.625, 0.5, 0.625, 0.5, 0.5, 1.0, 0.5, 1.0, 0.625, 0.0, 0.75, 0.0, 0.625, 0.5, 0.625, 0.5, 0.75, 0.0, 0.625, 0.0, 0.5, 0.5, 0.5, 0.5, 0.625, 0.5, 0.75, 0.5, 0.625, 1.0, 0.625, 1.0, 0.75, 0.5, 0.625, 0.5, 0.5, 1.0, 0.5, 1.0, 0.625, 0.5, 0.75, 0.5, 0.625, 1.0, 0.625, 1.0, 0.75, 0.5, 0.625, 0.5, 0.5, 1.0, 0.5, 1.0, 0.625, 0.0, 0.5, 0.5, 0.5, 0.5, 0.625, 0.0, 0.625, 0.5, 0.5, 1.0, 0.5, 1.0, 0.625, 0.5, 0.625, 0.0, 0.625, 0.5, 0.625, 0.5, 0.75, 0.0, 0.75, 0.5, 0.625, 1.0, 0.625, 1.0, 0.75, 0.5, 0.75, 0.0, 0.625, 0.5, 0.625, 0.5, 0.75, 0.0, 0.75, 0.5, 0.625, 1.0, 0.625, 1.0, 0.75, 0.5, 0.75, 0.0, 0.5, 0.5, 0.5, 0.5, 0.625, 0.0, 0.625, 0.5, 0.5, 1.0, 0.5, 1.0, 0.625, 0.5, 0.625, 0.0, 0.5, 0.5, 0.5, 0.5, 0.625, 0.0, 0.625, 0.5, 0.5, 1.0, 0.5, 1.0, 0.625, 0.5, 0.625, 0.0, 0.625, 0.5, 0.625, 0.5, 0.75, 0.0, 0.75, 0.5, 0.625, 1.0, 0.625, 1.0, 0.75, 0.5, 0.75, 0.0, 0.625, 0.5, 0.625, 0.5, 0.75, 0.0, 0.75, 0.5, 0.625, 1.0, 0.625, 1.0, 0.75, 0.5, 0.75, 0.5, 0.625, 0.9152, 0.625, 0.9152, 0.7482, 0.5, 0.75, 0.0, 0.625, 0.5, 0.625, 0.5, 0.75, 0.0, 0.75, 0.5, 0.5, 0.9152, 0.5, 0.9152, 0.625, 0.5, 0.625, 0.0, 0.5, 0.5, 0.5, 0.5, 0.625, 0.0, 0.625, 0.5, 0.625, 0.5, 0.5212, 1.0, 0.5212, 1.0, 0.625, 0.5, 0.75, 0.5, 0.625, 1.0, 0.625, 1.0, 0.75, 0.0, 0.625, 0.0, 0.5, 0.5, 0.5, 0.5, 0.625, 0.0, 0.75, 0.0, 0.625, 0.5, 0.625, 0.5, 0.75, 0.5, 0.625, 0.5, 0.5, 1.0, 0.5, 1.0, 0.625, 0.5, 0.625, 0.5, 0.5, 1.0, 0.5, 1.0, 0.625, 0.5, 0.5, 1.0, 0.5, 1.0, 0.625, 0.5, 0.625, 0.5, 0.5, 1.0, 0.5, 1.0, 0.625, 0.5, 0.625, 0.5, 0.625, 1.0, 0.625, 1.0, 0.75, 0.5, 0.75, 0.5, 0.625, 1.0, 0.625, 1.0, 0.75, 0.5, 0.75, 0.0, 0.75, 0.0, 0.625, 0.5, 0.625, 0.5, 0.75, 0.0, 0.625, 0.0, 0.5, 0.5, 0.5, 0.5, 0.625, 0.5, 0.75, 0.5, 0.625, 1.0, 0.625, 1.0, 0.75, 0.5, 0.75, 0.5, 0.625, 1.0, 0.625, 1.0, 0.75, 0.0, 0.5, 0.5, 0.5, 0.5, 0.625, 0.0, 0.625, 0.0, 0.5, 0.5, 0.5, 0.5, 0.625, 0.0, 0.625, 0.0, 0.625, 0.5, 0.625, 0.5, 0.75, 0.0, 0.75, 0.0, 0.625, 0.5, 0.625, 0.5, 0.75, 0.0, 0.75, 0.0, 0.75, 0.0, 0.625, 0.5, 0.625, 0.5, 0.75, 0.0, 0.625, 0.0, 0.5212, 0.5, 0.5212, 0.5, 0.625, 0.0, 0.75, 0.0, 0.625, 0.5, 0.625, 0.5, 0.75, 0.0, 0.625, 0.0, 0.5, 0.5, 0.5, 0.5, 0.625, 0.0, 0.75, 0.0, 0.625, 0.5, 0.625, 0.5, 0.75, 0.0, 0.625, 0.0, 0.5, 0.5, 0.5, 0.5, 0.625, 0.5, 0.625, 1.0, 0.625, 1.0, 0.75, 0.5, 0.75, 0.0, 0.625, 0.5, 0.625, 0.5, 0.75, 0.0, 0.75, 0.5, 0.625, 1.0, 0.625, 1.0, 0.75, 0.5, 0.75, 0.0, 0.625, 0.5, 0.625, 0.5, 0.75, 0.0, 0.75, 0.5, 0.75, 0.5, 0.625, 1.0, 0.625, 1.0, 0.75, 0.5, 0.625, 0.5, 0.5, 1.0, 0.5, 1.0, 0.625, 0.5, 0.75, 0.5, 0.625, 1.0, 0.625, 1.0, 0.75, 0.5, 0.625, 0.5, 0.5, 1.0, 0.5, 1.0, 0.625, 0.5, 0.5, 1.0, 0.5, 1.0, 0.625, 0.5, 0.625, 0.0, 0.625, 0.0, 0.5, 0.5, 0.5, 0.5, 0.625, 0.0, 0.75, 0.0, 0.625, 0.5, 0.625, 0.5, 0.75, 0.5, 0.625, 0.5, 0.5, 1.0, 0.5, 1.0, 0.625, 0.0, 0.5, 0.5, 0.5, 0.5, 0.625, 0.0, 0.625, 0.5, 0.5, 1.0, 0.5, 1.0, 0.625, 0.5, 0.625, 0.0, 0.5, 0.5, 0.5, 0.5, 0.625, 0.0, 0.625, 0.5, 0.5, 1.0, 0.5, 1.0, 0.625, 0.5, 0.625, 0.5, 0.75, 0.5, 0.625, 1.0, 0.625, 1.0, 0.75, 0.5, 0.625, 0.5, 0.5, 1.0, 0.5, 1.0, 0.625, 0.0, 0.5, 0.5, 0.5, 0.5, 0.625, 0.0, 0.625, 0.5, 0.5, 1.0, 0.5, 1.0, 0.625, 0.5, 0.625, 0.0, 0.625, 0.5, 0.625, 0.5, 0.75, 0.0, 0.75, 0.5, 0.625, 1.0, 0.625, 1.0, 0.75, 0.5, 0.75, 0.0, 0.625, 0.5, 0.625, 0.5, 0.75, 0.0, 0.75, 0.5, 0.625, 1.0, 0.625, 1.0, 0.75, 0.5, 0.75, 0.0, 0.5, 0.5, 0.5, 0.5, 0.625, 0.0, 0.625, 0.0, 0.75, 0.0, 0.625, 0.5, 0.625, 0.5, 0.75, 0.0, 0.625, 0.0, 0.5, 0.5, 0.5, 0.5, 0.625, 0.5, 0.75, 0.5, 0.625, 1.0, 0.625, 1.0, 0.75, 0.0, 0.75, 0.0, 0.625, 0.2372, 0.6266, 0.4892, 0.736, 0.5, 0.75, 0.0, 0.625, -0.007241, 0.5212, 0.2372, 0.6266, 0.5, 0.75, 0.4892, 0.736, 0.5246, 0.7516, 0.0, 0.75, 0.0, 0.625, 0.5, 0.625, 0.5, 0.75, 0.0, 0.625, 0.0, 0.5, 0.5, 0.5, 0.5, 0.625, 0.0, 0.75, 0.0, 0.625, 0.5, 0.625, 0.5, 0.75, 0.0, 0.625, 0.0, 0.5, 0.5, 0.5, 0.5, 0.625, 0.5, 0.75, 0.5, 0.625, 1.0, 0.625, 1.0, 0.75, 0.5, 0.625, 0.5, 0.5, 1.0, 0.5, 1.0, 0.625, 0.5, 0.75, 0.5, 0.625, 1.0, 0.625, 1.0, 0.75, 0.5, 0.625, 0.5, 0.5, 1.0, 0.5, 1.0, 0.625, 0.0, 0.5, 0.5, 0.5, 0.5, 0.625, 0.0, 0.625, 0.5, 0.5, 1.0, 0.5, 1.0, 0.625, 0.5, 0.625, 0.0, 0.5, 0.5, 0.5, 0.5, 0.625, 0.0, 0.625, 0.5, 0.5, 1.0, 0.5, 1.0, 0.625, 0.5, 0.625, 0.0, 0.625, 0.5, 0.625, 0.5, 0.75, 0.0, 0.75, 0.5, 0.625, 1.0, 0.625, 1.0, 0.75, 0.5, 0.75, 0.0, 0.625, 0.5, 0.625, 0.5, 0.75, 0.0, 0.75, 0.5, 0.625, 1.0, 0.625, 1.0, 0.75, 0.5, 0.75, 0.0, 0.75, 0.0, 0.625, 0.5, 0.625, 0.5, 0.75, 0.0, 0.625, 0.0, 0.5, 0.2568, 0.5016, 0.4892, 0.6021, 0.5, 0.625, 0.0, 0.75, -0.01081, 0.6354, 0.2568, 0.7516, 0.5, 0.75, 0.5, 0.625, 0.5458, 0.6266, 0.8349, 0.7516, 0.5, 0.625, 0.4892, 0.6021, 0.5458, 0.6266, 0.0, 0.5, 0.5, 0.5, 0.5, 0.625, 0.0, 0.625, 0.5, 0.5, 1.0, 0.5, 1.0, 0.625, 0.5, 0.625, 0.0, 0.5, 0.5, 0.5, 0.5, 0.625, 0.0, 0.625, 0.5, 0.625, 0.5, 0.5, 1.0, 0.5, 1.0, 0.625, 0.5, 0.75, 0.5, 0.625, 1.0, 0.625, 1.0, 0.75, 0.5, 0.625, 0.5, 0.5, 1.0, 0.5, 1.0, 0.625, 0.5, 0.75, 0.5, 0.625, 1.0, 0.625, 1.0, 0.75, 0.0, 0.625, 0.0, 0.5, 0.5, 0.5, 0.5, 0.625, 0.5, 0.75, 0.5, 0.625, 1.0, 0.625, 1.0, 0.75, 0.0, 0.625, 0.0, 0.5, 0.5, 0.5, 0.5, 0.625, 0.0, 0.75, 0.0, 0.625, 0.5, 0.625, 0.5, 0.75, 0.0, 0.5, 0.5, 0.5, 0.5, 0.625, 0.0, 0.625, 0.5, 0.625, 0.859, 0.6223, 0.4938, 0.675, 0.0, 0.625, 0.5, 0.625, 0.4938, 0.675, 0.0, 0.7464, 0.0, 0.75, 0.0, 0.625, 0.5, 0.625, 0.5, 0.75, 0.0, 0.625, 0.0, 0.5, 0.5, 0.5, 0.5, 0.625, 0.0, 0.75, 0.0, 0.625, 0.5, 0.625, 0.5, 0.75, 0.0, 0.625, 0.0, 0.5212, 0.5, 0.5212, 0.5, 0.625, 0.0, 0.625, 0.5, 0.625, 0.5, 0.75, 0.0, 0.75, 0.0, 0.625, 0.5, 0.625, 0.5, 0.75, 0.0, 0.75, 0.0, 0.5, 0.5, 0.5, 0.5, 0.625, 0.0, 0.625, 0.5, 0.5, 1.0, 0.5, 1.0, 0.625, 0.5, 0.625, 0.0, 0.5, 0.5, 0.5, 0.5, 0.625, 0.0, 0.625, 0.5, 0.625, 0.5, 0.5, 1.0, 0.5, 1.0, 0.625, 0.5, 0.75, 0.5, 0.625, 1.0, 0.625, 1.0, 0.75, 0.5, 0.5, 0.7262, 0.4973, 0.4937, 0.531, 0.0, 0.5, 0.5, 0.5, 0.4937, 0.531, -0.00625, 0.6028, 0.5, 0.5, 1.0, 0.5, 0.9937, 0.6028, 0.859, 0.6223, 0.5, 0.625, 0.0, 0.5, 0.5, 0.5, 0.5, 0.625, 0.0, 0.625, 0.0, 0.5, 0.5, 0.5, 0.5, 0.625, 0.0, 0.625, 0.0, 0.5, 0.5, 0.5, 0.5, 0.625, 0.0, 0.625, 0.5, 0.75, 0.5, 0.625, 1.0, 0.625, 1.0, 0.75, 0.5, 0.75, 0.5, 0.625, 1.0, 0.625, 1.0, 0.75, 0.5, 0.625, 0.9152, 0.625, 0.9152, 0.75, 0.5, 0.75, 0.5, 0.625, 0.5, 0.5, 1.0, 0.5, 1.0, 0.625, 0.0, 0.75, 0.0, 0.625, 0.5, 0.625, 0.5, 0.75, 0.0, 0.625, 0.0, 0.5, 0.5, 0.5, 0.5, 0.625, 0.5, 0.5, 1.0, 0.5, 1.0, 0.625, 0.5, 0.625, 0.5, 0.625, 0.5, 0.5, 0.8349, 0.5016, 0.9892, 0.5685, 1.0, 0.625, 0.5, 0.75, 0.5, 0.625, 1.0, 0.625, 1.0, 0.75, 0.5, 0.625, 0.5, 0.5, 1.0, 0.5, 1.0, 0.625, 0.5, 0.75, 0.5, 0.625, 1.0, 0.625, 1.0, 0.75, 0.0, 0.625, 0.0, 0.5, 0.5, 0.5, 0.5, 0.625, 0.0, 0.75, 0.0, 0.625, 0.5, 0.625, 0.5, 0.75, 0.5, 0.75, 0.5, 0.625, 1.0, 0.625, 1.0, 0.75, 0.0, 0.75, 0.0, 0.625, 0.5, 0.625, 0.5, 0.75, 0.5, 0.625, 1.0, 0.625, 1.0, 0.75, 0.5, 0.75, 0.5, 0.625, 1.0, 0.625, 1.0, 0.75, 0.5, 0.75, 0.5, 0.5, 0.9152, 0.5, 0.9152, 0.625, 0.5, 0.625, 0.0, 0.625, 0.5, 0.625, 0.5, 0.75, 0.0, 0.75, 0.5, 0.625, 1.0, 0.625, 1.0, 0.75, 0.5, 0.75, 0.0, 0.625, 0.5, 0.625, 0.4938, 0.7419, 0.4585, 0.7473, 0.0, 0.75, 0.5, 0.625, 1.0, 0.625, 0.9938, 0.6701, 0.4938, 0.7419, 0.0, 0.625, 0.0, 0.5, 0.5, 0.5, 0.5, 0.625, 0.0, 0.75, 0.0, 0.625, 0.5, 0.625, 0.5, 0.75, 0.0, 0.625, 0.0, 0.5, 0.5, 0.5, 0.5, 0.625, 0.0, 0.75, 0.0, 0.625, 0.5, 0.625, 0.5, 0.75, 0.5, 0.5, 1.0, 0.5, 1.0, 0.625, 0.5, 0.625, 0.5, 0.5, 1.0, 0.5, 1.0, 0.625, 0.5, 0.625, 0.5, 0.625, 0.5, 0.5212, 1.0, 0.5212, 1.0, 0.625, 0.5, 0.625, 0.5, 0.5, 1.0, 0.5, 1.0, 0.625, 0.5, 0.625, 0.5, 0.5, 1.0, 0.5, 1.0, 0.625, 0.0, 0.625, 0.5, 0.625, 0.5, 0.75, 0.0, 0.75, 0.0, 0.625, 0.3238, 0.6223, -0.006249, 0.6701, 0.0, 0.5, 0.1891, 0.4973, -0.006223, 0.5256, 0.0, 0.5, 0.5, 0.5, 0.4937, 0.5979, 0.3238, 0.6223, 0.0, 0.625, 0.0, 0.75, 0.0, 0.625, 0.5, 0.625, 0.5, 0.75, 0.0, 0.625, 0.0, 0.5, 0.5, 0.5, 0.5, 0.625, 0.5, 0.5, 1.0, 0.5, 1.0, 0.625, 0.5, 0.625, 0.0, 0.625, 0.5, 0.625, 0.5, 0.75, 0.0, 0.75, 0.5, 0.625, 1.0, 0.625, 1.0, 0.75, 0.5, 0.75, 0.0, 0.625, 0.5, 0.625, 0.5, 0.75, 0.0, 0.75, 0.5, 0.625, 1.0, 0.625, 1.0, 0.75, 0.5, 0.75, 0.5, 0.75, 0.5, 0.625, 0.8134, 0.6266, 0.9892, 0.7027, 1.0, 0.75, 0.5, 0.75, 0.5, 0.625, 1.0, 0.625, 1.0, 0.75, 0.0, 0.625, 0.0, 0.5, 0.5, 0.5, 0.5, 0.625, 0.0, 0.75, 0.0, 0.625, 0.5, 0.625, 0.5, 0.75, 0.5, 0.5, 1.0, 0.5, 0.9938, 0.5256, 0.4937, 0.5979, 0.0, 0.75, 0.0, 0.625, 0.5, 0.625, 0.5, 0.75, 0.0, 0.625, 0.0, 0.5, 0.5, 0.5, 0.5, 0.625, 0.0, 0.75, 0.0, 0.625, 0.5, 0.625, 0.5, 0.75, 0.0, 0.625, 0.0, 0.5, 0.5, 0.5, 0.5, 0.625, 0.5, 0.75, 0.5, 0.625, 1.0, 0.625, 1.0, 0.75, 0.5, 0.625, 0.5, 0.5, 1.0, 0.5, 1.0, 0.625, 0.5, 0.75, 0.5, 0.625, 1.0, 0.625, 1.0, 0.75, 0.5, 0.625, 0.5, 0.5, 1.0, 0.5, 1.0, 0.625, 0.5, 0.625, 0.5, 0.5, 0.5246, 0.5016, 0.8134, 0.6266, 0.5, 0.625, 0.5, 0.5, 1.0, 0.5, 1.0, 0.625, 0.0, 0.75, 0.0, 0.625, 0.5, 0.625, 0.5, 0.75, 0.0, 0.625, 0.0, 0.5, 0.5, 0.5, 0.5, 0.625, 0.0, 0.5, 0.5, 0.5, 0.5, 0.625, 0.0, 0.625, 0.5, 0.5, 1.0, 0.5, 1.0, 0.625, 0.5, 0.625, 0.0, 0.5, 0.5, 0.5, 0.5, 0.625, 0.0, 0.625, 0.5, 0.5, 1.0, 0.5, 1.0, 0.625, 0.5, 0.625, 0.0, 0.625, 0.5, 0.625, 0.5, 0.75, 0.0, 0.75, 0.5, 0.625, 1.0, 0.625, 1.0, 0.75, 0.5, 0.75, 0.0, 0.625, 0.5, 0.625, 0.5, 0.75, 0.0, 0.75, 0.5, 0.625, 1.0, 0.625, 1.0, 0.75, 0.5, 0.75, 0.6085, 0.6234, 0.5109, 0.581, 0.5, 0.5, 1.0, 0.5, 1.0, 0.625, 0.5, 0.7288, 0.007217, 0.7288, 0.0, 0.625, 0.5, 0.625, 0.4085, 0.6277, 0.5062, 0.6135, 0.5, 0.625, 0.5, 0.9789, 0.0, 0.9789, 0.0, 0.875, 0.5, 0.875, 0.5251, 0.7484, 0.4892, 0.764, 0.5, 0.75, 0.8976, 1.002, 1.011, 0.9525, 1.0, 1.0, 0.5, 0.9789, 0.0, 0.9789, 0.0, 0.875, 0.5, 0.875, 0.2364, 0.8734, -0.007217, 0.9789, 0.0, 0.875, 0.5109, 0.581, 0.3195, 0.4984, 0.5, 0.5, 0.8761, 0.6234, 0.5889, 0.4984, 1.0, 0.5, 1.0, 0.625, 0.5062, 0.5466, 0.8109, 0.5027, 1.0, 0.5, 1.0, 0.625, 0.5, 0.625, 0.5109, 0.7148, 0.2999, 0.6234, 0.5, 0.625, 0.08475, 0.7518, 0.5062, 0.6907, 0.5, 0.75, 0.5062, 0.9251, 0.1402, 0.8723, 0.5, 0.875, 0.0323, 0.6234, 0.01093, 0.6146, 0.0, 0.5, 0.5, 0.5, 0.5, 0.625, 0.5062, 0.6135, 1.006, 0.5413, 1.0, 0.625, 0.5, 0.625, -0.00625, 0.9357, 0.4579, 1.003, 0.0, 1.0, 0.2571, 0.7484, -0.01083, 0.8645, 0.0, 0.75, 1.006, 0.7756, 0.8101, 0.7473, 1.0, 0.75, 1.0, 0.7288, 0.5, 0.7288, 0.5, 0.625, 1.0, 0.625, 0.4938, 0.8636, 0.5918, 0.8777, 0.5, 0.875, 0.2999, 0.6234, 0.01443, 0.5, 0.5, 0.5, 0.5, 0.625, 0.5458, 0.8734, 0.4892, 0.898, 0.5, 0.875, 0.08475, 0.75, 0.08475, 0.625, 0.5, 0.625, 0.5, 0.75, 1.0, 0.9789, 0.5, 0.9789, 0.5, 0.875, 1.0, 0.875, 0.4938, 0.7966, 0.9938, 0.8687, 1.0, 0.875, 0.5, 0.875, 0.5063, 0.7808, 0.2742, 0.7473, 0.5, 0.75, 0.5062, 0.6907, 0.9438, 0.6277, 1.0, 0.625, 1.0, 0.75, 0.5, 0.75, 0.006252, 0.6858, 0.4085, 0.6277, 0.5, 0.625, 0.5, 0.75, 0.0, 0.75, 0.3202, 1.002, 0.5108, 0.919, 0.5, 1.0, 0.3195, 0.7484, 0.0323, 0.6234, 0.5, 0.625, 0.5, 0.75, 0.5414, 0.7527, 1.006, 0.6858, 1.0, 0.75, 0.5889, 0.7484, 0.5109, 0.7148, 0.5, 0.625, 1.0, 0.625, 1.0, 0.75, 1.011, 0.5473, 0.8975, 0.4984, 1.0, 0.5, 0.006247, 0.5413, 0.2739, 0.5027, 0.5, 0.5, 0.5, 0.625, 0.0, 0.625, 0.0843, 0.875, 0.0843, 0.75, 0.5, 0.75, 0.5, 0.875, 0.0843, 0.875, 0.0843, 0.75, 0.5, 0.75, 0.5, 0.875, -0.00625, 0.7914, 0.4938, 0.8636, 0.5, 0.875, 0.0, 0.875, 0.08475, 0.75, 0.08475, 0.625, 0.5, 0.625, 0.5, 0.75, 0.8769, 0.8766, 1.011, 0.8185, 1.0, 0.875, 1.011, 0.6815, 0.8761, 0.6234, 1.0, 0.625, 0.9438, 0.6277, 1.006, 0.6189, 1.0, 0.625, 0.03155, 0.8766, 0.3202, 0.7516, 0.5, 0.75, 0.5, 0.875, 1.006, 0.9199, 0.6761, 0.8723, 1.0, 0.875, 1.0, 0.9789, 0.5, 0.9789, 0.5, 0.875, 1.0, 0.875, 0.2995, 0.8766, 0.5108, 0.7851, 0.5, 0.875, 0.08475, 0.625, 0.08475, 0.5, 0.5, 0.5, 0.5, 0.625, 0.8975, 0.7484, 0.6085, 0.6234, 1.0, 0.625, 1.0, 0.75, 0.6089, 0.8766, 0.8976, 0.7516, 1.0, 0.75, 1.0, 0.875, 0.0843, 0.9982, 0.0843, 0.875, 0.5, 0.875, 0.5, 1.0, -0.00625, 0.8687, 0.05593, 0.8777, 0.0, 0.875, 0.0843, 1.0, 0.0843, 0.875, 0.5, 0.875, 0.5, 1.0, 0.5, 0.7288, 0.0, 0.7288, 0.0, 0.625, 0.5, 0.625, 0.5882, 1.002, 0.8769, 0.8766, 1.0, 0.875, 1.0, 1.0, 0.08475, 0.625, 0.08475, 0.5, 0.5, 0.5, 0.5, 0.625, 1.0, 0.7288, 0.5, 0.7288, 0.5, 0.625, 1.0, 0.625, 0.4938, 0.9409, 0.9157, 1.002, 0.5, 1.0, 0.00625, 0.6189, 0.5062, 0.5466, 0.5, 0.625, 0.0, 0.625, 0.2995, 0.8766, 0.5, 0.875, 0.5, 1.0, 0.01443, 1.0, 0.2266, 0.3735, 0.4785, 0.2642, 0.4902, 0.2656, 0.2363, 0.375, 0.5215, 0.3311, 0.6191, 0.3735, 0.6094, 0.375, 0.5117, 0.3325, 0.8242, 0.3765, 0.5352, 0.2515, 0.5469, 0.25, 0.8359, 0.375, 0.01758, 0.479, 0.5117, 0.479, 0.5117, 0.4819, 0.01172, 0.4819, -0.003906, 0.353, 0.1289, 0.3721, 0.123, 0.375, -0.009766, 0.3555, 0.5176, 0.3638, 0.4199, 0.3779, 0.4141, 0.375, 0.5117, 0.3608, 0.5039, 0.3477, 1.004, 0.2754, 1.012, 0.2783, 0.5117, 0.3506, 0.8242, 0.4985, 0.9785, 0.4316, 0.9902, 0.4331, 0.834, 0.5, -0.009766, 0.479, 0.4902, 0.479, 0.4902, 0.4819, -0.009766, 0.4819, 0.4785, 0.2642, 0.5137, 0.2485, 0.5254, 0.25, 0.4902, 0.2656, 0.5, 0.3521, 0.2676, 0.2515, 0.2793, 0.25, 0.5117, 0.3506, 0.9824, 0.4355, 0.582, 0.3779, 0.5879, 0.375, 0.9902, 0.4331, 1.0, 0.4526, 0.8867, 0.5015, 0.877, 0.5, 0.9902, 0.4512, -0.009766, 0.479, 0.4902, 0.479, 0.4902, 0.4819, -0.009766, 0.4819, 0.2461, 0.4985, 0.4785, 0.3979, 0.4902, 0.3994, 0.2578, 0.5, 0.5781, 0.2515, 0.5, 0.2852, 0.4902, 0.2837, 0.5664, 0.25, 0.9043, 0.5, 0.9043, 0.375, 0.918, 0.375, 0.918, 0.5, -0.01758, 0.479, 0.2266, 0.3735, 0.2363, 0.375, -0.009766, 0.4819, 0.003906, 0.4199, 0.334, 0.3721, 0.3418, 0.375, 0.01172, 0.4229, 0.5352, 0.3735, 0.8242, 0.2485, 0.834, 0.25, 0.5469, 0.375, 0.3301, 0.2485, 0.5215, 0.3311, 0.5117, 0.3325, 0.3203, 0.25, 0.9902, 0.271, 0.4902, 0.271, 0.4902, 0.2681, 0.9902, 0.2681, 0.5352, 0.5015, 0.5, 0.4858, 0.5117, 0.4844, 0.5469, 0.5, 0.5996, 0.2485, 0.8867, 0.3735, 0.877, 0.375, 0.5898, 0.25, -0.003906, 0.2754, 0.4961, 0.3477, 0.4902, 0.3506, -0.009766, 0.2783, 0.8223, 0.2529, 0.5176, 0.2969, 0.5117, 0.2939, 0.8164, 0.25, 0.3105, 0.3735, 0.5215, 0.4648, 0.5117, 0.4663, 0.3008, 0.375, 0.5039, 0.4917, 1.004, 0.4199, 1.012, 0.4229, 0.5117, 0.4946, 0.4824, 0.2964, 0.1797, 0.2529, 0.1855, 0.25, 0.4902, 0.2939, 0.4961, 0.3477, 0.666, 0.3721, 0.6602, 0.375, 0.4902, 0.3506, 0.4961, 0.2808, 0.9961, 0.353, 0.9902, 0.3555, 0.4902, 0.2837, 0.5176, 0.4409, 0.0957, 0.502, 0.08398, 0.5, 0.5117, 0.438, 0.1289, 0.3721, 0.4961, 0.4253, 0.4902, 0.4277, 0.123, 0.375, 0.02148, 0.3647, 0.04297, 0.3735, 0.0332, 0.375, 0.01172, 0.3662, 1.018, 0.2915, 0.5176, 0.3638, 0.5117, 0.3608, 1.012, 0.2886, 0.2676, 0.5015, 0.0, 0.3853, 0.01172, 0.3838, 0.2793, 0.5, 0.4473, 0.5029, -0.01758, 0.4355, -0.009766, 0.4331, 0.4531, 0.5, 0.5977, 0.3765, 0.5, 0.4189, 0.4902, 0.4175, 0.5879, 0.375, 0.4961, 0.4922, 0.5312, 0.4971, 0.5254, 0.5, 0.4902, 0.4946, 0.9043, 0.375, 0.9043, 0.25, 0.918, 0.25, 0.918, 0.375, 0.9258, 0.375, 0.9258, 0.25, 0.9395, 0.25, 0.9395, 0.375, 0.003906, 0.2754, 0.1992, 0.2471, 0.207, 0.25, 0.01172, 0.2783, -0.02148, 0.3643, 0.2461, 0.2485, 0.2578, 0.25, -0.009766, 0.3662, 0.7988, 0.2471, 0.9961, 0.2754, 0.9902, 0.2783, 0.793, 0.25, 0.4902, 0.271, -0.009766, 0.271, -0.009766, 0.2681, 0.4902, 0.2681, 0.5117, 0.479, 1.012, 0.479, 1.012, 0.4819, 0.5117, 0.4819, 0.582, 0.3779, 0.4824, 0.3638, 0.4902, 0.3608, 0.5879, 0.375, 0.02539, 0.25, 0.3105, 0.3735, 0.3008, 0.375, 0.01172, 0.25, 0.4785, 0.3979, 0.5352, 0.3735, 0.5469, 0.375, 0.4902, 0.3994, 0.5039, 0.4248, 0.8691, 0.3721, 0.877, 0.375, 0.5117, 0.4277, 0.9043, 0.375, 0.9258, 0.5, 0.9395, 0.5, 0.918, 0.375, 0.0957, 0.375, 0.0957, 0.5, 0.08398, 0.5, 0.08398, 0.375, 0.4902, 0.479, 0.9902, 0.479, 0.9902, 0.4819, 0.4902, 0.4819, 0.9824, 0.3687, 0.4824, 0.2964, 0.4902, 0.2939, 0.9902, 0.3662, 0.2637, 0.2471, 0.4961, 0.2808, 0.4902, 0.2837, 0.2578, 0.25, 0.9551, 0.3774, 0.5176, 0.4409, 0.5117, 0.438, 0.9492, 0.375, 0.5039, 0.2808, 0.7363, 0.2471, 0.7441, 0.25, 0.5117, 0.2837, 0.9824, 0.2915, 0.7148, 0.2529, 0.7207, 0.25, 0.9902, 0.2886, 0.4199, 0.3779, 0.01758, 0.436, 0.01172, 0.4331, 0.4141, 0.375, 0.5, 0.4189, 0.3086, 0.5015, 0.2988, 0.5, 0.4902, 0.4175, 0.5117, 0.271, 0.01172, 0.271, 0.01172, 0.2681, 0.5117, 0.2681, 0.04297, 0.3735, 0.3301, 0.4985, 0.3203, 0.5, 0.0332, 0.375, 1.018, 0.436, 0.5527, 0.5029, 0.5469, 0.5, 1.012, 0.4331, 1.0, 0.4526, 0.8242, 0.3765, 0.8359, 0.375, 1.012, 0.4512, 0.5215, 0.4648, 0.5996, 0.4985, 0.5898, 0.5, 0.5117, 0.4663, 0.334, 0.3721, 0.5039, 0.3477, 0.5117, 0.3506, 0.3418, 0.375, 0.9082, 0.2485, 1.021, 0.2974, 1.012, 0.2988, 0.8984, 0.25, 0.2852, 0.2529, 0.01758, 0.2915, 0.01172, 0.2886, 0.2793, 0.25, 0.0957, 0.5, 0.07422, 0.375, 0.06055, 0.375, 0.08203, 0.5, 0.0957, 0.5, 0.07422, 0.375, 0.06055, 0.375, 0.08203, 0.5, 0.4824, 0.3638, -0.01758, 0.2915, -0.009766, 0.2886, 0.4902, 0.3608, 0.01172, 0.4966, 0.5039, 0.4248, 0.5117, 0.4277, 0.01172, 0.5, 0.9902, 0.271, 0.4902, 0.271, 0.4902, 0.2681, 0.9902, 0.2681, 1.012, 0.271, 0.5117, 0.271, 0.5117, 0.2681, 1.012, 0.2681, 0.0957, 0.375, 0.0957, 0.5, 0.08398, 0.5, 0.08398, 0.375, 0.003906, 0.3525, 0.5039, 0.2808, 0.5117, 0.2837, 0.01172, 0.3555, 1.0, 0.3184, 0.8652, 0.3765, 0.8555, 0.375, 0.9902, 0.3169, 0.8867, 0.3735, 1.021, 0.4316, 1.012, 0.4331, 0.877, 0.375, 1.018, 0.3687, 0.9551, 0.3774, 0.9492, 0.375, 1.012, 0.3662, 0.4824, 0.4409, 0.04492, 0.3779, 0.05078, 0.375, 0.4902, 0.438, 0.3086, 0.2515, 0.02148, 0.3765, 0.009766, 0.375, 0.2988, 0.25, 0.5, 0.4858, 0.248, 0.3765, 0.2598, 0.375, 0.5117, 0.4844, 0.666, 0.3721, 0.9961, 0.4199, 0.9902, 0.4229, 0.6602, 0.375, 0.8457, 0.5015, 0.5566, 0.3765, 0.5684, 0.375, 0.8574, 0.5, 0.02148, 0.3765, 0.0, 0.3857, -0.009766, 0.3838, 0.009766, 0.375, 0.4902, 0.479, 0.9902, 0.479, 0.9902, 0.4819, 0.4902, 0.4819, 0.5, 0.2852, 0.2891, 0.3765, 0.2773, 0.375, 0.4902, 0.2837, 0.9258, 0.375, 0.9258, 0.25, 0.9395, 0.25, 0.9395, 0.375, 0.0957, 0.25, 0.0957, 0.375, 0.08398, 0.375, 0.08398, 0.25, 0.5117, 0.271, 0.01172, 0.271, 0.01172, 0.2681, 0.5117, 0.2681, 0.6191, 0.3735, 0.9082, 0.4985, 0.8984, 0.5, 0.6094, 0.375, 0.8867, 0.2515, 0.5977, 0.3765, 0.5879, 0.375, 0.877, 0.25, -0.003906, 0.4199, 0.4961, 0.4922, 0.4902, 0.4946, -0.009766, 0.4229, 0.07422, 0.375, 0.07422, 0.498, 0.06055, 0.5, 0.06055, 0.375, 0.04492, 0.3779, -0.01758, 0.3687, -0.009766, 0.3662, 0.05078, 0.375, 0.07422, 0.375, 0.07422, 0.5, 0.06055, 0.5, 0.06055, 0.375, 0.9258, 0.5, 0.9258, 0.375, 0.9395, 0.375, 0.9395, 0.5, 0.5137, 0.4985, 0.8027, 0.3735, 0.8145, 0.375, 0.5254, 0.5, 0.01172, 0.479, 0.5117, 0.479, 0.5117, 0.4819, 0.01172, 0.4819, 0.8027, 0.3735, 0.9785, 0.2974, 0.9902, 0.2988, 0.8145, 0.375, 0.4902, 0.271, -0.003906, 0.271, -0.009766, 0.2681, 0.4902, 0.2681, 0.8691, 0.3721, 1.004, 0.3525, 1.012, 0.3555, 0.877, 0.375, 0.8652, 0.3765, 0.5781, 0.5015, 0.5664, 0.5, 0.8555, 0.375, 0.9258, 0.498, 0.9258, 0.375, 0.9395, 0.375, 0.9395, 0.5, 0.0957, 0.25, 0.0957, 0.375, 0.08398, 0.375, 0.08398, 0.25, 0.5117, 0.479, 1.012, 0.479, 1.012, 0.4819, 0.5117, 0.4819, 0.4961, 0.4253, 0.9902, 0.4966, 0.9902, 0.5, 0.4902, 0.4277, 0.9043, 0.5, 0.9043, 0.375, 0.918, 0.375, 0.918, 0.5, 0.9043, 0.502, 0.4824, 0.4409, 0.4902, 0.438, 0.918, 0.5, 1.0, 0.3184, 0.8457, 0.2515, 0.8574, 0.25, 1.012, 0.3169, 0.248, 0.3765, 0.003906, 0.271, 0.01172, 0.2681, 0.2598, 0.375, 1.012, 0.271, 0.5117, 0.271, 0.5117, 0.2681, 1.012, 0.2681, 0.5566, 0.3765, 0.5, 0.3521, 0.5117, 0.3506, 0.5684, 0.375, 0.5176, 0.2969, 0.01758, 0.3687, 0.01172, 0.3662, 0.5117, 0.2939, 0.2891, 0.3765, 0.003906, 0.5, -0.009766, 0.5, 0.2773, 0.375, 0.4688, 0.4971, 0.5039, 0.4917, 0.5117, 0.4946, 0.4766, 0.5])
me_g_terrain.materials.append(mat_mtl_terrain_mkp)
me_g_terrain.use_remesh_preserve_volume = False
me_g_terrain.use_remesh_preserve_attributes = False
me_g_terrain.use_mirror_vertex_groups = False
me_g_terrain.update()
me_co_culling = bpy.data.meshes.new('co_culling')
me_co_culling.from_pydata([(-64.0, -64.0, -64.0), (-64.0, -64.0, 64.0), (-64.0, 64.0, -64.0), (-64.0, 64.0, 64.0), (64.0, -64.0, -64.0), (64.0, -64.0, 64.0), (64.0, 64.0, -64.0), (64.0, 64.0, 64.0)], [], [(0, 1, 3, 2), (2, 3, 7, 6), (6, 7, 5, 4), (4, 5, 1, 0), (2, 6, 4, 0), (7, 3, 1, 5)])
me_co_culling.use_remesh_preserve_volume = False
me_co_culling.use_remesh_preserve_attributes = False
me_co_culling.use_mirror_vertex_groups = False
me_co_culling.update()

# ---- objects
ob_g_terrain = bpy.data.objects.new('g_terrain', me_g_terrain)
ob_co_culling = bpy.data.objects.new('co_culling', me_co_culling)

# ---- transforms, parenting, visibility, modifiers, constraints
ob_g_terrain.location = (0.0, 0.0, 0.0)
ob_g_terrain.lineart.crease_threshold = 0.0
ob_co_culling.location = (0.0, 0.0, 0.0)
ob_co_culling.hide_viewport = True
ob_co_culling.lineart.crease_threshold = 0.0

# ---- collection membership
col_collection_1.objects.link(ob_g_terrain)
col_collection_1.objects.link(ob_co_culling)

# ---- scene / render settings (as saved in the file)
scene.frame_start = 1; scene.frame_end = 250; scene.frame_set(0)
scene.render.engine = 'BLENDER_EEVEE_NEXT'
scene.render.resolution_percentage = 50
scene.render.dither_intensity = 0.0
scene.render.use_bake_selected_to_active = True
scene.cycles.use_denoising = False
scene.cycles.samples = 128
scene.cycles.sampling_pattern = 'TABULATED_SOBOL'
scene.cycles.use_adaptive_sampling = False
scene.cycles.use_light_tree = False
scene.cycles.blur_glossy = 0.0
scene.cycles.sample_clamp_indirect = 0.0
scene.view_settings.view_transform = 'Standard'
bpy.context.view_layer.update()

# ---- added for rendering (the .blend has no active camera and no usable light): camera, sun
cam_auto = bpy.data.cameras.new('AutoCamera')
cam_auto.lens = 50.0
cam_auto.sensor_width = 36.0
cam_auto.clip_end = 3599.92
ob_auto_camera = bpy.data.objects.new('AutoCamera', cam_auto)
scene.collection.objects.link(ob_auto_camera)
ob_auto_camera.location = (205.125, -246.15, 164.1)
ob_auto_camera.rotation_euler = (1.09748, -7.21219e-08, 0.694738)
scene.camera = ob_auto_camera
light_auto_sun = bpy.data.lights.new('AutoSun', 'SUN')
light_auto_sun.energy = 3.0
light_auto_sun.angle = 0.0523599
ob_auto_sun = bpy.data.objects.new('AutoSun', light_auto_sun)
scene.collection.objects.link(ob_auto_sun)
ob_auto_sun.rotation_euler = (0.872665, 0.174533, 0.523599)
bpy.context.view_layer.update()
